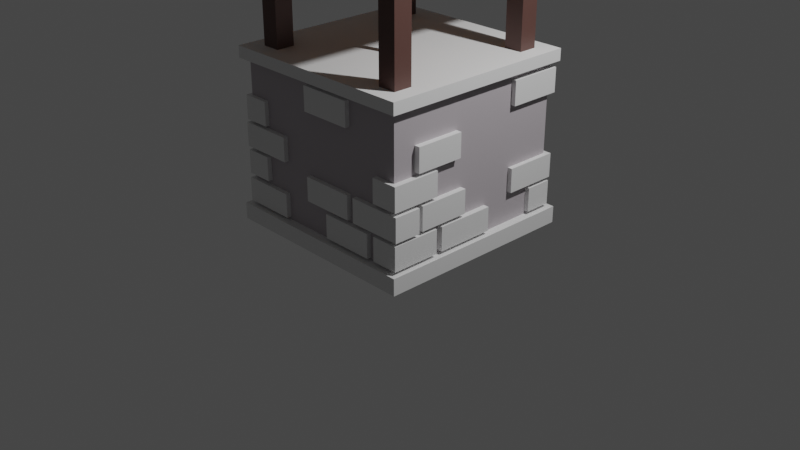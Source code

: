# Source: Well.blend  (saved by Blender 3.6.11; exported with 4.5.12 LTS)
import bpy
from mathutils import Matrix  # noqa: F401  (used for matrix-valued properties, if any)

bpy.ops.wm.read_factory_settings(use_empty=True)
scene = bpy.context.scene
scene.name = 'Scene'

# ---- collections
col_collection = bpy.data.collections.new('Collection'); scene.collection.children.link(col_collection)

# ---- materials (node trees are filled in below, after node groups)
mat_stone_006 = bpy.data.materials.new('Stone.006')
mat_stone_006.alpha_threshold = 0.0
mat_stone_006.use_transparent_shadow = False
mat_stone_006.roughness = 0.5
mat_stone_006.line_color = (0.0, 0.0, 0.0, 1.0)
mat_wood = bpy.data.materials.new('Wood')
mat_wood.alpha_threshold = 0.0
mat_wood.use_transparent_shadow = False
mat_wood.roughness = 0.5
mat_wood.line_color = (0.0, 0.0, 0.0, 1.0)
mat_wood_2 = bpy.data.materials.new('Wood 2')
mat_wood_2.alpha_threshold = 0.0
mat_wood_2.use_transparent_shadow = False
mat_wood_2.roughness = 0.5
mat_wood_2.line_color = (0.0, 0.0, 0.0, 1.0)
mat_rope = bpy.data.materials.new('Rope')
mat_rope.use_transparent_shadow = False
mat_rope_001 = bpy.data.materials.new('Rope.001')
mat_rope_001.use_transparent_shadow = False
mat_stone = bpy.data.materials.new('Stone')
mat_stone.use_transparent_shadow = False
mat_stone_001 = bpy.data.materials.new('Stone.001')
mat_stone_001.use_transparent_shadow = False
mat_stone_003 = bpy.data.materials.new('Stone.003')
mat_stone_003.use_transparent_shadow = False
mat_stone_004 = bpy.data.materials.new('Stone.004')
mat_stone_004.use_transparent_shadow = False
mat_stone_005 = bpy.data.materials.new('Stone.005')
mat_stone_005.use_transparent_shadow = False
mat_stone_007 = bpy.data.materials.new('Stone.007')
mat_stone_007.use_transparent_shadow = False
mat_stone_011 = bpy.data.materials.new('Stone.011')
mat_stone_011.use_transparent_shadow = False
mat_stone_012 = bpy.data.materials.new('Stone.012')
mat_stone_012.use_transparent_shadow = False
mat_stone_013 = bpy.data.materials.new('Stone.013')
mat_stone_013.use_transparent_shadow = False
mat_stone_014 = bpy.data.materials.new('Stone.014')
mat_stone_014.use_transparent_shadow = False
mat_stone_015 = bpy.data.materials.new('Stone.015')
mat_stone_015.use_transparent_shadow = False
mat_stone_016 = bpy.data.materials.new('Stone.016')
mat_stone_016.use_transparent_shadow = False
mat_stone_017 = bpy.data.materials.new('Stone.017')
mat_stone_017.use_transparent_shadow = False
mat_stone_018 = bpy.data.materials.new('Stone.018')
mat_stone_018.use_transparent_shadow = False
mat_stone_019 = bpy.data.materials.new('Stone.019')
mat_stone_019.use_transparent_shadow = False
mat_stone_020 = bpy.data.materials.new('Stone.020')
mat_stone_020.use_transparent_shadow = False
mat_stone_021 = bpy.data.materials.new('Stone.021')
mat_stone_021.use_transparent_shadow = False
mat_stone_023 = bpy.data.materials.new('Stone.023')
mat_stone_023.use_transparent_shadow = False
mat_stone_024 = bpy.data.materials.new('Stone.024')
mat_stone_024.use_transparent_shadow = False
mat_stone_025 = bpy.data.materials.new('Stone.025')
mat_stone_025.use_transparent_shadow = False
mat_stone_026 = bpy.data.materials.new('Stone.026')
mat_stone_026.use_transparent_shadow = False
mat_stone_027 = bpy.data.materials.new('Stone.027')
mat_stone_027.use_transparent_shadow = False
mat_stone_028 = bpy.data.materials.new('Stone.028')
mat_stone_028.use_transparent_shadow = False
mat_stone_029 = bpy.data.materials.new('Stone.029')
mat_stone_029.use_transparent_shadow = False
mat_stone_030 = bpy.data.materials.new('Stone.030')
mat_stone_030.use_transparent_shadow = False
mat_stone_031 = bpy.data.materials.new('Stone.031')
mat_stone_031.use_transparent_shadow = False
mat_stone_032 = bpy.data.materials.new('Stone.032')
mat_stone_032.use_transparent_shadow = False
mat_stone_033 = bpy.data.materials.new('Stone.033')
mat_stone_033.use_transparent_shadow = False
mat_stone_034 = bpy.data.materials.new('Stone.034')
mat_stone_034.use_transparent_shadow = False
mat_stone_035 = bpy.data.materials.new('Stone.035')
mat_stone_035.use_transparent_shadow = False
mat_wood_2_003 = bpy.data.materials.new('Wood 2.003')
mat_wood_2_003.alpha_threshold = 0.0
mat_wood_2_003.use_transparent_shadow = False
mat_wood_2_003.roughness = 0.5
mat_wood_2_003.line_color = (0.0, 0.0, 0.0, 1.0)
mat_wood_2_001 = bpy.data.materials.new('Wood 2.001')
mat_wood_2_001.alpha_threshold = 0.0
mat_wood_2_001.use_transparent_shadow = False
mat_wood_2_001.roughness = 0.5
mat_wood_2_001.line_color = (0.0, 0.0, 0.0, 1.0)
mat_wood_2_002 = bpy.data.materials.new('Wood 2.002')
mat_wood_2_002.alpha_threshold = 0.0
mat_wood_2_002.use_transparent_shadow = False
mat_wood_2_002.roughness = 0.5
mat_wood_2_002.line_color = (0.0, 0.0, 0.0, 1.0)

# ---- material node trees
mat_stone_006.use_nodes = True; mat_stone_006.node_tree.nodes.clear()
_N = mat_stone_006.node_tree.nodes; _L = mat_stone_006.node_tree.links
n0 = _N.new('ShaderNodeOutputMaterial'); n0.name = 'Material Output'; n0.location = (300, 300)
n1 = _N.new('ShaderNodeBsdfPrincipled'); n1.name = 'Principled BSDF'; n1.location = (10, 300)
n1.distribution = 'GGX'
n1.subsurface_method = 'RANDOM_WALK_SKIN'
n1.inputs[0].default_value = (0.4672, 0.4289, 0.4574, 1.0)
n1.inputs[3].default_value = 1.45
n1.inputs[27].default_value = (0.0, 0.0, 0.0, 1.0)
n1.inputs[28].default_value = 1.0
_L.new(n1.outputs[0], n0.inputs[0])
n0.is_active_output = True
mat_wood.use_nodes = True; mat_wood.node_tree.nodes.clear()
_N = mat_wood.node_tree.nodes; _L = mat_wood.node_tree.links
n0 = _N.new('ShaderNodeOutputMaterial'); n0.name = 'Material Output'; n0.location = (300, 300)
n1 = _N.new('ShaderNodeBsdfPrincipled'); n1.name = 'Principled BSDF'; n1.location = (10, 300)
n1.distribution = 'GGX'
n1.subsurface_method = 'RANDOM_WALK_SKIN'
n1.inputs[0].default_value = (0.1025, 0.04949, 0.04104, 1.0)
n1.inputs[3].default_value = 1.45
n1.inputs[27].default_value = (0.0, 0.0, 0.0, 1.0)
n1.inputs[28].default_value = 1.0
_L.new(n1.outputs[0], n0.inputs[0])
n0.is_active_output = True
mat_wood_2.use_nodes = True; mat_wood_2.node_tree.nodes.clear()
_N = mat_wood_2.node_tree.nodes; _L = mat_wood_2.node_tree.links
n0 = _N.new('ShaderNodeOutputMaterial'); n0.name = 'Material Output'; n0.location = (300, 300)
n1 = _N.new('ShaderNodeBsdfPrincipled'); n1.name = 'Principled BSDF'; n1.location = (10, 300)
n1.distribution = 'GGX'
n1.subsurface_method = 'RANDOM_WALK_SKIN'
n1.inputs[0].default_value = (0.2203, 0.04712, 0.02596, 1.0)
n1.inputs[2].default_value = 0.9074
n1.inputs[3].default_value = 1.45
n1.inputs[13].default_value = 0.4963
n1.inputs[27].default_value = (0.0, 0.0, 0.0, 1.0)
n1.inputs[28].default_value = 1.0
_L.new(n1.outputs[0], n0.inputs[0])
n0.is_active_output = True
mat_rope.use_nodes = True; mat_rope.node_tree.nodes.clear()
_N = mat_rope.node_tree.nodes; _L = mat_rope.node_tree.links
n0 = _N.new('ShaderNodeBsdfPrincipled'); n0.name = 'Principled BSDF'; n0.location = (10, 300)
n0.distribution = 'GGX'
n0.subsurface_method = 'RANDOM_WALK_SKIN'
n0.inputs[0].default_value = (0.3424, 0.1485, 0.054, 1.0)
n0.inputs[3].default_value = 1.45
n0.inputs[27].default_value = (0.0, 0.0, 0.0, 1.0)
n0.inputs[28].default_value = 1.0
n1 = _N.new('ShaderNodeOutputMaterial'); n1.name = 'Material Output'; n1.location = (300, 300)
_L.new(n0.outputs[0], n1.inputs[0])
n1.is_active_output = True
mat_rope_001.use_nodes = True; mat_rope_001.node_tree.nodes.clear()
_N = mat_rope_001.node_tree.nodes; _L = mat_rope_001.node_tree.links
n0 = _N.new('ShaderNodeBsdfPrincipled'); n0.name = 'Principled BSDF'; n0.location = (10, 300)
n0.distribution = 'GGX'
n0.subsurface_method = 'RANDOM_WALK_SKIN'
n0.inputs[0].default_value = (0.3424, 0.1485, 0.054, 1.0)
n0.inputs[3].default_value = 1.45
n0.inputs[27].default_value = (0.0, 0.0, 0.0, 1.0)
n0.inputs[28].default_value = 1.0
n1 = _N.new('ShaderNodeOutputMaterial'); n1.name = 'Material Output'; n1.location = (300, 300)
_L.new(n0.outputs[0], n1.inputs[0])
n1.is_active_output = True
mat_stone.use_nodes = True; mat_stone.node_tree.nodes.clear()
_N = mat_stone.node_tree.nodes; _L = mat_stone.node_tree.links
n0 = _N.new('ShaderNodeBsdfPrincipled'); n0.name = 'Principled BSDF'; n0.location = (10, 300)
n0.distribution = 'GGX'
n0.subsurface_method = 'RANDOM_WALK_SKIN'
n0.inputs[3].default_value = 1.45
n0.inputs[27].default_value = (0.0, 0.0, 0.0, 1.0)
n0.inputs[28].default_value = 1.0
n1 = _N.new('ShaderNodeOutputMaterial'); n1.name = 'Material Output'; n1.location = (300, 300)
_L.new(n0.outputs[0], n1.inputs[0])
n1.is_active_output = True
mat_stone_001.use_nodes = True; mat_stone_001.node_tree.nodes.clear()
_N = mat_stone_001.node_tree.nodes; _L = mat_stone_001.node_tree.links
n0 = _N.new('ShaderNodeBsdfPrincipled'); n0.name = 'Principled BSDF'; n0.location = (10, 300)
n0.distribution = 'GGX'
n0.subsurface_method = 'RANDOM_WALK_SKIN'
n0.inputs[3].default_value = 1.45
n0.inputs[27].default_value = (0.0, 0.0, 0.0, 1.0)
n0.inputs[28].default_value = 1.0
n1 = _N.new('ShaderNodeOutputMaterial'); n1.name = 'Material Output'; n1.location = (300, 300)
_L.new(n0.outputs[0], n1.inputs[0])
n1.is_active_output = True
mat_stone_003.use_nodes = True; mat_stone_003.node_tree.nodes.clear()
_N = mat_stone_003.node_tree.nodes; _L = mat_stone_003.node_tree.links
n0 = _N.new('ShaderNodeBsdfPrincipled'); n0.name = 'Principled BSDF'; n0.location = (10, 300)
n0.distribution = 'GGX'
n0.subsurface_method = 'RANDOM_WALK_SKIN'
n0.inputs[3].default_value = 1.45
n0.inputs[27].default_value = (0.0, 0.0, 0.0, 1.0)
n0.inputs[28].default_value = 1.0
n1 = _N.new('ShaderNodeOutputMaterial'); n1.name = 'Material Output'; n1.location = (300, 300)
_L.new(n0.outputs[0], n1.inputs[0])
n1.is_active_output = True
mat_stone_004.use_nodes = True; mat_stone_004.node_tree.nodes.clear()
_N = mat_stone_004.node_tree.nodes; _L = mat_stone_004.node_tree.links
n0 = _N.new('ShaderNodeBsdfPrincipled'); n0.name = 'Principled BSDF'; n0.location = (10, 300)
n0.distribution = 'GGX'
n0.subsurface_method = 'RANDOM_WALK_SKIN'
n0.inputs[3].default_value = 1.45
n0.inputs[27].default_value = (0.0, 0.0, 0.0, 1.0)
n0.inputs[28].default_value = 1.0
n1 = _N.new('ShaderNodeOutputMaterial'); n1.name = 'Material Output'; n1.location = (300, 300)
_L.new(n0.outputs[0], n1.inputs[0])
n1.is_active_output = True
mat_stone_005.use_nodes = True; mat_stone_005.node_tree.nodes.clear()
_N = mat_stone_005.node_tree.nodes; _L = mat_stone_005.node_tree.links
n0 = _N.new('ShaderNodeBsdfPrincipled'); n0.name = 'Principled BSDF'; n0.location = (10, 300)
n0.distribution = 'GGX'
n0.subsurface_method = 'RANDOM_WALK_SKIN'
n0.inputs[3].default_value = 1.45
n0.inputs[27].default_value = (0.0, 0.0, 0.0, 1.0)
n0.inputs[28].default_value = 1.0
n1 = _N.new('ShaderNodeOutputMaterial'); n1.name = 'Material Output'; n1.location = (300, 300)
_L.new(n0.outputs[0], n1.inputs[0])
n1.is_active_output = True
mat_stone_007.use_nodes = True; mat_stone_007.node_tree.nodes.clear()
_N = mat_stone_007.node_tree.nodes; _L = mat_stone_007.node_tree.links
n0 = _N.new('ShaderNodeBsdfPrincipled'); n0.name = 'Principled BSDF'; n0.location = (10, 300)
n0.distribution = 'GGX'
n0.subsurface_method = 'RANDOM_WALK_SKIN'
n0.inputs[3].default_value = 1.45
n0.inputs[27].default_value = (0.0, 0.0, 0.0, 1.0)
n0.inputs[28].default_value = 1.0
n1 = _N.new('ShaderNodeOutputMaterial'); n1.name = 'Material Output'; n1.location = (300, 300)
_L.new(n0.outputs[0], n1.inputs[0])
n1.is_active_output = True
mat_stone_011.use_nodes = True; mat_stone_011.node_tree.nodes.clear()
_N = mat_stone_011.node_tree.nodes; _L = mat_stone_011.node_tree.links
n0 = _N.new('ShaderNodeBsdfPrincipled'); n0.name = 'Principled BSDF'; n0.location = (10, 300)
n0.distribution = 'GGX'
n0.subsurface_method = 'RANDOM_WALK_SKIN'
n0.inputs[2].default_value = 0.7407
n0.inputs[3].default_value = 1.45
n0.inputs[27].default_value = (0.0, 0.0, 0.0, 1.0)
n0.inputs[28].default_value = 1.0
n1 = _N.new('ShaderNodeOutputMaterial'); n1.name = 'Material Output'; n1.location = (300, 300)
_L.new(n0.outputs[0], n1.inputs[0])
n1.is_active_output = True
mat_stone_012.use_nodes = True; mat_stone_012.node_tree.nodes.clear()
_N = mat_stone_012.node_tree.nodes; _L = mat_stone_012.node_tree.links
n0 = _N.new('ShaderNodeBsdfPrincipled'); n0.name = 'Principled BSDF'; n0.location = (10, 300)
n0.distribution = 'GGX'
n0.subsurface_method = 'RANDOM_WALK_SKIN'
n0.inputs[3].default_value = 1.45
n0.inputs[27].default_value = (0.0, 0.0, 0.0, 1.0)
n0.inputs[28].default_value = 1.0
n1 = _N.new('ShaderNodeOutputMaterial'); n1.name = 'Material Output'; n1.location = (300, 300)
_L.new(n0.outputs[0], n1.inputs[0])
n1.is_active_output = True
mat_stone_013.use_nodes = True; mat_stone_013.node_tree.nodes.clear()
_N = mat_stone_013.node_tree.nodes; _L = mat_stone_013.node_tree.links
n0 = _N.new('ShaderNodeBsdfPrincipled'); n0.name = 'Principled BSDF'; n0.location = (10, 300)
n0.distribution = 'GGX'
n0.subsurface_method = 'RANDOM_WALK_SKIN'
n0.inputs[3].default_value = 1.45
n0.inputs[27].default_value = (0.0, 0.0, 0.0, 1.0)
n0.inputs[28].default_value = 1.0
n1 = _N.new('ShaderNodeOutputMaterial'); n1.name = 'Material Output'; n1.location = (300, 300)
_L.new(n0.outputs[0], n1.inputs[0])
n1.is_active_output = True
mat_stone_014.use_nodes = True; mat_stone_014.node_tree.nodes.clear()
_N = mat_stone_014.node_tree.nodes; _L = mat_stone_014.node_tree.links
n0 = _N.new('ShaderNodeBsdfPrincipled'); n0.name = 'Principled BSDF'; n0.location = (10, 300)
n0.distribution = 'GGX'
n0.subsurface_method = 'RANDOM_WALK_SKIN'
n0.inputs[3].default_value = 1.45
n0.inputs[27].default_value = (0.0, 0.0, 0.0, 1.0)
n0.inputs[28].default_value = 1.0
n1 = _N.new('ShaderNodeOutputMaterial'); n1.name = 'Material Output'; n1.location = (300, 300)
_L.new(n0.outputs[0], n1.inputs[0])
n1.is_active_output = True
mat_stone_015.use_nodes = True; mat_stone_015.node_tree.nodes.clear()
_N = mat_stone_015.node_tree.nodes; _L = mat_stone_015.node_tree.links
n0 = _N.new('ShaderNodeBsdfPrincipled'); n0.name = 'Principled BSDF'; n0.location = (10, 300)
n0.distribution = 'GGX'
n0.subsurface_method = 'RANDOM_WALK_SKIN'
n0.inputs[3].default_value = 1.45
n0.inputs[27].default_value = (0.0, 0.0, 0.0, 1.0)
n0.inputs[28].default_value = 1.0
n1 = _N.new('ShaderNodeOutputMaterial'); n1.name = 'Material Output'; n1.location = (300, 300)
_L.new(n0.outputs[0], n1.inputs[0])
n1.is_active_output = True
mat_stone_016.use_nodes = True; mat_stone_016.node_tree.nodes.clear()
_N = mat_stone_016.node_tree.nodes; _L = mat_stone_016.node_tree.links
n0 = _N.new('ShaderNodeBsdfPrincipled'); n0.name = 'Principled BSDF'; n0.location = (10, 300)
n0.distribution = 'GGX'
n0.subsurface_method = 'RANDOM_WALK_SKIN'
n0.inputs[3].default_value = 1.45
n0.inputs[27].default_value = (0.0, 0.0, 0.0, 1.0)
n0.inputs[28].default_value = 1.0
n1 = _N.new('ShaderNodeOutputMaterial'); n1.name = 'Material Output'; n1.location = (300, 300)
_L.new(n0.outputs[0], n1.inputs[0])
n1.is_active_output = True
mat_stone_017.use_nodes = True; mat_stone_017.node_tree.nodes.clear()
_N = mat_stone_017.node_tree.nodes; _L = mat_stone_017.node_tree.links
n0 = _N.new('ShaderNodeBsdfPrincipled'); n0.name = 'Principled BSDF'; n0.location = (10, 300)
n0.distribution = 'GGX'
n0.subsurface_method = 'RANDOM_WALK_SKIN'
n0.inputs[3].default_value = 1.45
n0.inputs[27].default_value = (0.0, 0.0, 0.0, 1.0)
n0.inputs[28].default_value = 1.0
n1 = _N.new('ShaderNodeOutputMaterial'); n1.name = 'Material Output'; n1.location = (300, 300)
_L.new(n0.outputs[0], n1.inputs[0])
n1.is_active_output = True
mat_stone_018.use_nodes = True; mat_stone_018.node_tree.nodes.clear()
_N = mat_stone_018.node_tree.nodes; _L = mat_stone_018.node_tree.links
n0 = _N.new('ShaderNodeBsdfPrincipled'); n0.name = 'Principled BSDF'; n0.location = (10, 300)
n0.distribution = 'GGX'
n0.subsurface_method = 'RANDOM_WALK_SKIN'
n0.inputs[3].default_value = 1.45
n0.inputs[27].default_value = (0.0, 0.0, 0.0, 1.0)
n0.inputs[28].default_value = 1.0
n1 = _N.new('ShaderNodeOutputMaterial'); n1.name = 'Material Output'; n1.location = (300, 300)
_L.new(n0.outputs[0], n1.inputs[0])
n1.is_active_output = True
mat_stone_019.use_nodes = True; mat_stone_019.node_tree.nodes.clear()
_N = mat_stone_019.node_tree.nodes; _L = mat_stone_019.node_tree.links
n0 = _N.new('ShaderNodeBsdfPrincipled'); n0.name = 'Principled BSDF'; n0.location = (10, 300)
n0.distribution = 'GGX'
n0.subsurface_method = 'RANDOM_WALK_SKIN'
n0.inputs[3].default_value = 1.45
n0.inputs[27].default_value = (0.0, 0.0, 0.0, 1.0)
n0.inputs[28].default_value = 1.0
n1 = _N.new('ShaderNodeOutputMaterial'); n1.name = 'Material Output'; n1.location = (300, 300)
_L.new(n0.outputs[0], n1.inputs[0])
n1.is_active_output = True
mat_stone_020.use_nodes = True; mat_stone_020.node_tree.nodes.clear()
_N = mat_stone_020.node_tree.nodes; _L = mat_stone_020.node_tree.links
n0 = _N.new('ShaderNodeBsdfPrincipled'); n0.name = 'Principled BSDF'; n0.location = (10, 300)
n0.distribution = 'GGX'
n0.subsurface_method = 'RANDOM_WALK_SKIN'
n0.inputs[3].default_value = 1.45
n0.inputs[27].default_value = (0.0, 0.0, 0.0, 1.0)
n0.inputs[28].default_value = 1.0
n1 = _N.new('ShaderNodeOutputMaterial'); n1.name = 'Material Output'; n1.location = (300, 300)
_L.new(n0.outputs[0], n1.inputs[0])
n1.is_active_output = True
mat_stone_021.use_nodes = True; mat_stone_021.node_tree.nodes.clear()
_N = mat_stone_021.node_tree.nodes; _L = mat_stone_021.node_tree.links
n0 = _N.new('ShaderNodeBsdfPrincipled'); n0.name = 'Principled BSDF'; n0.location = (10, 300)
n0.distribution = 'GGX'
n0.subsurface_method = 'RANDOM_WALK_SKIN'
n0.inputs[3].default_value = 1.45
n0.inputs[27].default_value = (0.0, 0.0, 0.0, 1.0)
n0.inputs[28].default_value = 1.0
n1 = _N.new('ShaderNodeOutputMaterial'); n1.name = 'Material Output'; n1.location = (300, 300)
_L.new(n0.outputs[0], n1.inputs[0])
n1.is_active_output = True
mat_stone_023.use_nodes = True; mat_stone_023.node_tree.nodes.clear()
_N = mat_stone_023.node_tree.nodes; _L = mat_stone_023.node_tree.links
n0 = _N.new('ShaderNodeBsdfPrincipled'); n0.name = 'Principled BSDF'; n0.location = (10, 300)
n0.distribution = 'GGX'
n0.subsurface_method = 'RANDOM_WALK_SKIN'
n0.inputs[3].default_value = 1.45
n0.inputs[27].default_value = (0.0, 0.0, 0.0, 1.0)
n0.inputs[28].default_value = 1.0
n1 = _N.new('ShaderNodeOutputMaterial'); n1.name = 'Material Output'; n1.location = (300, 300)
_L.new(n0.outputs[0], n1.inputs[0])
n1.is_active_output = True
mat_stone_024.use_nodes = True; mat_stone_024.node_tree.nodes.clear()
_N = mat_stone_024.node_tree.nodes; _L = mat_stone_024.node_tree.links
n0 = _N.new('ShaderNodeBsdfPrincipled'); n0.name = 'Principled BSDF'; n0.location = (10, 300)
n0.distribution = 'GGX'
n0.subsurface_method = 'RANDOM_WALK_SKIN'
n0.inputs[3].default_value = 1.45
n0.inputs[27].default_value = (0.0, 0.0, 0.0, 1.0)
n0.inputs[28].default_value = 1.0
n1 = _N.new('ShaderNodeOutputMaterial'); n1.name = 'Material Output'; n1.location = (300, 300)
_L.new(n0.outputs[0], n1.inputs[0])
n1.is_active_output = True
mat_stone_025.use_nodes = True; mat_stone_025.node_tree.nodes.clear()
_N = mat_stone_025.node_tree.nodes; _L = mat_stone_025.node_tree.links
n0 = _N.new('ShaderNodeBsdfPrincipled'); n0.name = 'Principled BSDF'; n0.location = (10, 300)
n0.distribution = 'GGX'
n0.subsurface_method = 'RANDOM_WALK_SKIN'
n0.inputs[3].default_value = 1.45
n0.inputs[27].default_value = (0.0, 0.0, 0.0, 1.0)
n0.inputs[28].default_value = 1.0
n1 = _N.new('ShaderNodeOutputMaterial'); n1.name = 'Material Output'; n1.location = (300, 300)
_L.new(n0.outputs[0], n1.inputs[0])
n1.is_active_output = True
mat_stone_026.use_nodes = True; mat_stone_026.node_tree.nodes.clear()
_N = mat_stone_026.node_tree.nodes; _L = mat_stone_026.node_tree.links
n0 = _N.new('ShaderNodeBsdfPrincipled'); n0.name = 'Principled BSDF'; n0.location = (10, 300)
n0.distribution = 'GGX'
n0.subsurface_method = 'RANDOM_WALK_SKIN'
n0.inputs[3].default_value = 1.45
n0.inputs[27].default_value = (0.0, 0.0, 0.0, 1.0)
n0.inputs[28].default_value = 1.0
n1 = _N.new('ShaderNodeOutputMaterial'); n1.name = 'Material Output'; n1.location = (300, 300)
_L.new(n0.outputs[0], n1.inputs[0])
n1.is_active_output = True
mat_stone_027.use_nodes = True; mat_stone_027.node_tree.nodes.clear()
_N = mat_stone_027.node_tree.nodes; _L = mat_stone_027.node_tree.links
n0 = _N.new('ShaderNodeBsdfPrincipled'); n0.name = 'Principled BSDF'; n0.location = (10, 300)
n0.distribution = 'GGX'
n0.subsurface_method = 'RANDOM_WALK_SKIN'
n0.inputs[3].default_value = 1.45
n0.inputs[27].default_value = (0.0, 0.0, 0.0, 1.0)
n0.inputs[28].default_value = 1.0
n1 = _N.new('ShaderNodeOutputMaterial'); n1.name = 'Material Output'; n1.location = (300, 300)
_L.new(n0.outputs[0], n1.inputs[0])
n1.is_active_output = True
mat_stone_028.use_nodes = True; mat_stone_028.node_tree.nodes.clear()
_N = mat_stone_028.node_tree.nodes; _L = mat_stone_028.node_tree.links
n0 = _N.new('ShaderNodeBsdfPrincipled'); n0.name = 'Principled BSDF'; n0.location = (10, 300)
n0.distribution = 'GGX'
n0.subsurface_method = 'RANDOM_WALK_SKIN'
n0.inputs[3].default_value = 1.45
n0.inputs[27].default_value = (0.0, 0.0, 0.0, 1.0)
n0.inputs[28].default_value = 1.0
n1 = _N.new('ShaderNodeOutputMaterial'); n1.name = 'Material Output'; n1.location = (300, 300)
_L.new(n0.outputs[0], n1.inputs[0])
n1.is_active_output = True
mat_stone_029.use_nodes = True; mat_stone_029.node_tree.nodes.clear()
_N = mat_stone_029.node_tree.nodes; _L = mat_stone_029.node_tree.links
n0 = _N.new('ShaderNodeBsdfPrincipled'); n0.name = 'Principled BSDF'; n0.location = (10, 300)
n0.distribution = 'GGX'
n0.subsurface_method = 'RANDOM_WALK_SKIN'
n0.inputs[3].default_value = 1.45
n0.inputs[27].default_value = (0.0, 0.0, 0.0, 1.0)
n0.inputs[28].default_value = 1.0
n1 = _N.new('ShaderNodeOutputMaterial'); n1.name = 'Material Output'; n1.location = (300, 300)
_L.new(n0.outputs[0], n1.inputs[0])
n1.is_active_output = True
mat_stone_030.use_nodes = True; mat_stone_030.node_tree.nodes.clear()
_N = mat_stone_030.node_tree.nodes; _L = mat_stone_030.node_tree.links
n0 = _N.new('ShaderNodeBsdfPrincipled'); n0.name = 'Principled BSDF'; n0.location = (10, 300)
n0.distribution = 'GGX'
n0.subsurface_method = 'RANDOM_WALK_SKIN'
n0.inputs[3].default_value = 1.45
n0.inputs[27].default_value = (0.0, 0.0, 0.0, 1.0)
n0.inputs[28].default_value = 1.0
n1 = _N.new('ShaderNodeOutputMaterial'); n1.name = 'Material Output'; n1.location = (300, 300)
_L.new(n0.outputs[0], n1.inputs[0])
n1.is_active_output = True
mat_stone_031.use_nodes = True; mat_stone_031.node_tree.nodes.clear()
_N = mat_stone_031.node_tree.nodes; _L = mat_stone_031.node_tree.links
n0 = _N.new('ShaderNodeBsdfPrincipled'); n0.name = 'Principled BSDF'; n0.location = (10, 300)
n0.distribution = 'GGX'
n0.subsurface_method = 'RANDOM_WALK_SKIN'
n0.inputs[3].default_value = 1.45
n0.inputs[27].default_value = (0.0, 0.0, 0.0, 1.0)
n0.inputs[28].default_value = 1.0
n1 = _N.new('ShaderNodeOutputMaterial'); n1.name = 'Material Output'; n1.location = (300, 300)
_L.new(n0.outputs[0], n1.inputs[0])
n1.is_active_output = True
mat_stone_032.use_nodes = True; mat_stone_032.node_tree.nodes.clear()
_N = mat_stone_032.node_tree.nodes; _L = mat_stone_032.node_tree.links
n0 = _N.new('ShaderNodeBsdfPrincipled'); n0.name = 'Principled BSDF'; n0.location = (10, 300)
n0.distribution = 'GGX'
n0.subsurface_method = 'RANDOM_WALK_SKIN'
n0.inputs[3].default_value = 1.45
n0.inputs[27].default_value = (0.0, 0.0, 0.0, 1.0)
n0.inputs[28].default_value = 1.0
n1 = _N.new('ShaderNodeOutputMaterial'); n1.name = 'Material Output'; n1.location = (300, 300)
_L.new(n0.outputs[0], n1.inputs[0])
n1.is_active_output = True
mat_stone_033.use_nodes = True; mat_stone_033.node_tree.nodes.clear()
_N = mat_stone_033.node_tree.nodes; _L = mat_stone_033.node_tree.links
n0 = _N.new('ShaderNodeBsdfPrincipled'); n0.name = 'Principled BSDF'; n0.location = (10, 300)
n0.distribution = 'GGX'
n0.subsurface_method = 'RANDOM_WALK_SKIN'
n0.inputs[3].default_value = 1.45
n0.inputs[27].default_value = (0.0, 0.0, 0.0, 1.0)
n0.inputs[28].default_value = 1.0
n1 = _N.new('ShaderNodeOutputMaterial'); n1.name = 'Material Output'; n1.location = (300, 300)
_L.new(n0.outputs[0], n1.inputs[0])
n1.is_active_output = True
mat_stone_034.use_nodes = True; mat_stone_034.node_tree.nodes.clear()
_N = mat_stone_034.node_tree.nodes; _L = mat_stone_034.node_tree.links
n0 = _N.new('ShaderNodeBsdfPrincipled'); n0.name = 'Principled BSDF'; n0.location = (10, 300)
n0.distribution = 'GGX'
n0.subsurface_method = 'RANDOM_WALK_SKIN'
n0.inputs[3].default_value = 1.45
n0.inputs[27].default_value = (0.0, 0.0, 0.0, 1.0)
n0.inputs[28].default_value = 1.0
n1 = _N.new('ShaderNodeOutputMaterial'); n1.name = 'Material Output'; n1.location = (300, 300)
_L.new(n0.outputs[0], n1.inputs[0])
n1.is_active_output = True
mat_stone_035.use_nodes = True; mat_stone_035.node_tree.nodes.clear()
_N = mat_stone_035.node_tree.nodes; _L = mat_stone_035.node_tree.links
n0 = _N.new('ShaderNodeBsdfPrincipled'); n0.name = 'Principled BSDF'; n0.location = (10, 300)
n0.distribution = 'GGX'
n0.subsurface_method = 'RANDOM_WALK_SKIN'
n0.inputs[3].default_value = 1.45
n0.inputs[27].default_value = (0.0, 0.0, 0.0, 1.0)
n0.inputs[28].default_value = 1.0
n1 = _N.new('ShaderNodeOutputMaterial'); n1.name = 'Material Output'; n1.location = (300, 300)
_L.new(n0.outputs[0], n1.inputs[0])
n1.is_active_output = True
mat_wood_2_003.use_nodes = True; mat_wood_2_003.node_tree.nodes.clear()
_N = mat_wood_2_003.node_tree.nodes; _L = mat_wood_2_003.node_tree.links
n0 = _N.new('ShaderNodeOutputMaterial'); n0.name = 'Material Output'; n0.location = (300, 300)
n1 = _N.new('ShaderNodeBsdfPrincipled'); n1.name = 'Principled BSDF'; n1.location = (10, 300)
n1.distribution = 'GGX'
n1.subsurface_method = 'RANDOM_WALK_SKIN'
n1.inputs[0].default_value = (0.5277, 0.1886, 0.005079, 1.0)
n1.inputs[2].default_value = 1.0
n1.inputs[3].default_value = 1.45
n1.inputs[13].default_value = 0.2
n1.inputs[27].default_value = (0.0, 0.0, 0.0, 1.0)
n1.inputs[28].default_value = 1.0
_L.new(n1.outputs[0], n0.inputs[0])
n0.is_active_output = True
mat_wood_2_001.use_nodes = True; mat_wood_2_001.node_tree.nodes.clear()
_N = mat_wood_2_001.node_tree.nodes; _L = mat_wood_2_001.node_tree.links
n0 = _N.new('ShaderNodeOutputMaterial'); n0.name = 'Material Output'; n0.location = (300, 300)
n1 = _N.new('ShaderNodeBsdfPrincipled'); n1.name = 'Principled BSDF'; n1.location = (10, 300)
n1.distribution = 'GGX'
n1.subsurface_method = 'RANDOM_WALK_SKIN'
n1.inputs[0].default_value = (0.5277, 0.1886, 0.005079, 1.0)
n1.inputs[3].default_value = 1.45
n1.inputs[27].default_value = (0.0, 0.0, 0.0, 1.0)
n1.inputs[28].default_value = 1.0
_L.new(n1.outputs[0], n0.inputs[0])
n0.is_active_output = True
mat_wood_2_002.use_nodes = True; mat_wood_2_002.node_tree.nodes.clear()
_N = mat_wood_2_002.node_tree.nodes; _L = mat_wood_2_002.node_tree.links
n0 = _N.new('ShaderNodeOutputMaterial'); n0.name = 'Material Output'; n0.location = (300, 300)
n1 = _N.new('ShaderNodeBsdfPrincipled'); n1.name = 'Principled BSDF'; n1.location = (10, 300)
n1.distribution = 'GGX'
n1.subsurface_method = 'RANDOM_WALK_SKIN'
n1.inputs[0].default_value = (0.5277, 0.1886, 0.005079, 1.0)
n1.inputs[3].default_value = 1.45
n1.inputs[27].default_value = (0.0, 0.0, 0.0, 1.0)
n1.inputs[28].default_value = 1.0
_L.new(n1.outputs[0], n0.inputs[0])
n0.is_active_output = True

# ---- world
world_world = bpy.data.worlds.new('World'); scene.world = world_world
world_world.use_nodes = True; world_world.node_tree.nodes.clear()
_N = world_world.node_tree.nodes; _L = world_world.node_tree.links
n0 = _N.new('ShaderNodeOutputWorld'); n0.name = 'World Output'; n0.location = (300, 300)
n1 = _N.new('ShaderNodeBackground'); n1.name = 'Background'; n1.location = (10, 300)
n1.inputs[0].default_value = (0.05088, 0.05088, 0.05088, 1.0)
_L.new(n1.outputs[0], n0.inputs[0])
n0.is_active_output = True
world_world.color = (0.05088, 0.05088, 0.05088)
world_world.use_sun_shadow = False
world_world.sun_shadow_jitter_overblur = 0.0

# ---- cameras
cam_camera = bpy.data.cameras.new('Camera')
cam_camera.clip_end = 100.0
cam_camera.ortho_scale = 7.314

# ---- lights
light_light = bpy.data.lights.new('Light', 'POINT')
light_light.transmission_factor = 0.0
light_light.energy = 1000.0
light_light.shadow_soft_size = 0.1
light_light.use_absolute_resolution = True

# ---- meshes
me_cube = bpy.data.meshes.new('Cube')
me_cube.from_pydata([(1.0, 1.0, 1.0), (1.0, 1.0, -1.0), (1.0, -1.0, 1.0), (1.0, -1.0, -1.0), (-1.0, 1.0, 1.0), (-1.0, 1.0, -1.0), (-1.0, -1.0, 1.0), (-1.0, -1.0, -1.0)], [], [(0, 4, 6, 2), (3, 2, 6, 7), (7, 6, 4, 5), (5, 1, 3, 7), (1, 0, 2, 3), (5, 4, 0, 1)])
_uv = me_cube.uv_layers.new(name='UVMap')
_uv.uv.foreach_set('vector', [0.625, 0.5, 0.875, 0.5, 0.875, 0.75, 0.625, 0.75, 0.375, 0.75, 0.625, 0.75, 0.625, 1.0, 0.375, 1.0, 0.375, 0.0, 0.625, 0.0, 0.625, 0.25, 0.375, 0.25, 0.125, 0.5, 0.375, 0.5, 0.375, 0.75, 0.125, 0.75, 0.375, 0.5, 0.625, 0.5, 0.625, 0.75, 0.375, 0.75, 0.375, 0.25, 0.625, 0.25, 0.625, 0.5, 0.375, 0.5])
me_cube.materials.append(mat_stone_006)
me_cube.use_mirror_vertex_groups = False
me_cube.update()
me_cube_001 = bpy.data.meshes.new('Cube.001')
me_cube_001.from_pydata([(1.0, 1.0, 1.0), (1.0, 1.0, -1.0), (1.0, -1.0, 1.0), (1.0, -1.0, -1.0), (-1.0, 1.0, 1.0), (-1.0, 1.0, -1.0), (-1.0, -1.0, 1.0), (-1.0, -1.0, -1.0)], [], [(0, 4, 6, 2), (3, 2, 6, 7), (7, 6, 4, 5), (5, 1, 3, 7), (1, 0, 2, 3), (5, 4, 0, 1)])
_uv = me_cube_001.uv_layers.new(name='UVMap')
_uv.uv.foreach_set('vector', [0.625, 0.5, 0.875, 0.5, 0.875, 0.75, 0.625, 0.75, 0.375, 0.75, 0.625, 0.75, 0.625, 1.0, 0.375, 1.0, 0.375, 0.0, 0.625, 0.0, 0.625, 0.25, 0.375, 0.25, 0.125, 0.5, 0.375, 0.5, 0.375, 0.75, 0.125, 0.75, 0.375, 0.5, 0.625, 0.5, 0.625, 0.75, 0.375, 0.75, 0.375, 0.25, 0.625, 0.25, 0.625, 0.5, 0.375, 0.5])
me_cube_001.materials.append(mat_wood)
me_cube_001.use_mirror_vertex_groups = False
me_cube_001.update()
me_cube_002 = bpy.data.meshes.new('Cube.002')
me_cube_002.from_pydata([(1.0, 1.0, 1.0), (1.0, 1.0, -1.0), (1.0, -1.0, 1.0), (1.0, -1.0, -1.0), (-1.0, 1.0, 1.0), (-1.0, 1.0, -1.0), (-1.0, -1.0, 1.0), (-1.0, -1.0, -1.0)], [], [(0, 4, 6, 2), (3, 2, 6, 7), (7, 6, 4, 5), (5, 1, 3, 7), (1, 0, 2, 3), (5, 4, 0, 1)])
_uv = me_cube_002.uv_layers.new(name='UVMap')
_uv.uv.foreach_set('vector', [0.625, 0.5, 0.875, 0.5, 0.875, 0.75, 0.625, 0.75, 0.375, 0.75, 0.625, 0.75, 0.625, 1.0, 0.375, 1.0, 0.375, 0.0, 0.625, 0.0, 0.625, 0.25, 0.375, 0.25, 0.125, 0.5, 0.375, 0.5, 0.375, 0.75, 0.125, 0.75, 0.375, 0.5, 0.625, 0.5, 0.625, 0.75, 0.375, 0.75, 0.375, 0.25, 0.625, 0.25, 0.625, 0.5, 0.375, 0.5])
me_cube_002.materials.append(mat_wood)
me_cube_002.use_mirror_vertex_groups = False
me_cube_002.update()
me_cube_003 = bpy.data.meshes.new('Cube.003')
me_cube_003.from_pydata([(1.0, 1.0, 1.0), (1.0, 1.0, -1.0), (1.0, -1.0, 1.0), (1.0, -1.0, -1.0), (-1.0, 1.0, 1.0), (-1.0, 1.0, -1.0), (-1.0, -1.0, 1.0), (-1.0, -1.0, -1.0)], [], [(0, 4, 6, 2), (3, 2, 6, 7), (7, 6, 4, 5), (5, 1, 3, 7), (1, 0, 2, 3), (5, 4, 0, 1)])
_uv = me_cube_003.uv_layers.new(name='UVMap')
_uv.uv.foreach_set('vector', [0.625, 0.5, 0.875, 0.5, 0.875, 0.75, 0.625, 0.75, 0.375, 0.75, 0.625, 0.75, 0.625, 1.0, 0.375, 1.0, 0.375, 0.0, 0.625, 0.0, 0.625, 0.25, 0.375, 0.25, 0.125, 0.5, 0.375, 0.5, 0.375, 0.75, 0.125, 0.75, 0.375, 0.5, 0.625, 0.5, 0.625, 0.75, 0.375, 0.75, 0.375, 0.25, 0.625, 0.25, 0.625, 0.5, 0.375, 0.5])
me_cube_003.materials.append(mat_wood)
me_cube_003.use_mirror_vertex_groups = False
me_cube_003.update()
me_cube_004 = bpy.data.meshes.new('Cube.004')
me_cube_004.from_pydata([(1.0, 1.0, 1.0), (1.0, 1.0, -1.0), (1.0, -1.0, 1.0), (1.0, -1.0, -1.0), (-1.0, 1.0, 1.0), (-1.0, 1.0, -1.0), (-1.0, -1.0, 1.0), (-1.0, -1.0, -1.0)], [], [(0, 4, 6, 2), (3, 2, 6, 7), (7, 6, 4, 5), (5, 1, 3, 7), (1, 0, 2, 3), (5, 4, 0, 1)])
_uv = me_cube_004.uv_layers.new(name='UVMap')
_uv.uv.foreach_set('vector', [0.625, 0.5, 0.875, 0.5, 0.875, 0.75, 0.625, 0.75, 0.375, 0.75, 0.625, 0.75, 0.625, 1.0, 0.375, 1.0, 0.375, 0.0, 0.625, 0.0, 0.625, 0.25, 0.375, 0.25, 0.125, 0.5, 0.375, 0.5, 0.375, 0.75, 0.125, 0.75, 0.375, 0.5, 0.625, 0.5, 0.625, 0.75, 0.375, 0.75, 0.375, 0.25, 0.625, 0.25, 0.625, 0.5, 0.375, 0.5])
me_cube_004.materials.append(mat_wood)
me_cube_004.use_mirror_vertex_groups = False
me_cube_004.update()
me_cube_007 = bpy.data.meshes.new('Cube.007')
me_cube_007.from_pydata([(1.0, 1.0, 1.0), (1.0, 1.0, -1.0), (1.0, -1.0, 1.0), (1.0, -1.0, -1.0), (-1.0, 1.0, 1.0), (-1.0, 1.0, -1.0), (-1.0, -1.0, 1.0), (-1.0, -1.0, -1.0)], [], [(0, 4, 6, 2), (3, 2, 6, 7), (7, 6, 4, 5), (5, 1, 3, 7), (1, 0, 2, 3), (5, 4, 0, 1)])
_uv = me_cube_007.uv_layers.new(name='UVMap')
_uv.uv.foreach_set('vector', [0.625, 0.5, 0.875, 0.5, 0.875, 0.75, 0.625, 0.75, 0.375, 0.75, 0.625, 0.75, 0.625, 1.0, 0.375, 1.0, 0.375, 0.0, 0.625, 0.0, 0.625, 0.25, 0.375, 0.25, 0.125, 0.5, 0.375, 0.5, 0.375, 0.75, 0.125, 0.75, 0.375, 0.5, 0.625, 0.5, 0.625, 0.75, 0.375, 0.75, 0.375, 0.25, 0.625, 0.25, 0.625, 0.5, 0.375, 0.5])
me_cube_007.materials.append(mat_wood)
me_cube_007.use_mirror_vertex_groups = False
me_cube_007.update()
me_cube_008 = bpy.data.meshes.new('Cube.008')
me_cube_008.from_pydata([(1.0, 1.0, 1.0), (1.0, 1.0, -1.0), (1.0, -1.0, 1.0), (1.0, -1.0, -1.0), (-1.0, 1.0, 1.0), (-1.0, 1.0, -1.0), (-1.0, -1.0, 1.0), (-1.0, -1.0, -1.0)], [], [(0, 4, 6, 2), (3, 2, 6, 7), (7, 6, 4, 5), (5, 1, 3, 7), (1, 0, 2, 3), (5, 4, 0, 1)])
_uv = me_cube_008.uv_layers.new(name='UVMap')
_uv.uv.foreach_set('vector', [0.625, 0.5, 0.875, 0.5, 0.875, 0.75, 0.625, 0.75, 0.375, 0.75, 0.625, 0.75, 0.625, 1.0, 0.375, 1.0, 0.375, 0.0, 0.625, 0.0, 0.625, 0.25, 0.375, 0.25, 0.125, 0.5, 0.375, 0.5, 0.375, 0.75, 0.125, 0.75, 0.375, 0.5, 0.625, 0.5, 0.625, 0.75, 0.375, 0.75, 0.375, 0.25, 0.625, 0.25, 0.625, 0.5, 0.375, 0.5])
me_cube_008.materials.append(mat_wood)
me_cube_008.use_mirror_vertex_groups = False
me_cube_008.update()
me_cube_009 = bpy.data.meshes.new('Cube.009')
me_cube_009.from_pydata([(1.0, 1.0, 1.0), (1.0, 1.0, -1.0), (1.0, -1.0, 1.0), (1.0, -1.0, -1.0), (-1.0, 1.0, 1.0), (-1.0, 1.0, -1.0), (-1.0, -1.0, 1.0), (-1.0, -1.0, -1.0)], [], [(0, 4, 6, 2), (3, 2, 6, 7), (7, 6, 4, 5), (5, 1, 3, 7), (1, 0, 2, 3), (5, 4, 0, 1)])
_uv = me_cube_009.uv_layers.new(name='UVMap')
_uv.uv.foreach_set('vector', [0.625, 0.5, 0.875, 0.5, 0.875, 0.75, 0.625, 0.75, 0.375, 0.75, 0.625, 0.75, 0.625, 1.0, 0.375, 1.0, 0.375, 0.0, 0.625, 0.0, 0.625, 0.25, 0.375, 0.25, 0.125, 0.5, 0.375, 0.5, 0.375, 0.75, 0.125, 0.75, 0.375, 0.5, 0.625, 0.5, 0.625, 0.75, 0.375, 0.75, 0.375, 0.25, 0.625, 0.25, 0.625, 0.5, 0.375, 0.5])
me_cube_009.materials.append(mat_wood)
me_cube_009.use_mirror_vertex_groups = False
me_cube_009.update()
me_cube_010 = bpy.data.meshes.new('Cube.010')
me_cube_010.from_pydata([(1.0, 1.0, 1.0), (1.0, 1.0, -1.0), (1.0, -1.0, 1.0), (1.0, -1.0, -1.0), (-1.0, 1.0, 1.0), (-1.0, 1.0, -1.0), (-1.0, -1.0, 1.0), (-1.0, -1.0, -1.0), (1.358, 1.358, -2.807), (1.358, 1.358, -4.807), (1.358, -1.358, -2.807), (1.358, -1.358, -4.807), (-1.358, 1.358, -2.807), (-1.358, 1.358, -4.807), (-1.358, -1.358, -2.807), (-1.358, -1.358, -4.807), (1.111, 1.111, -0.9053), (1.111, 1.111, -2.905), (1.111, -1.111, -0.9053), (1.111, -1.111, -2.905), (-1.111, 1.111, -0.9053), (-1.111, 1.111, -2.905), (-1.111, -1.111, -0.9053), (-1.111, -1.111, -2.905)], [], [(0, 4, 6, 2), (3, 2, 6, 7), (7, 6, 4, 5), (5, 1, 3, 7), (1, 0, 2, 3), (5, 4, 0, 1), (8, 12, 14, 10), (11, 10, 14, 15), (15, 14, 12, 13), (13, 9, 11, 15), (9, 8, 10, 11), (13, 12, 8, 9), (16, 20, 22, 18), (19, 18, 22, 23), (23, 22, 20, 21), (21, 17, 19, 23), (17, 16, 18, 19), (21, 20, 16, 17)])
_uv = me_cube_010.uv_layers.new(name='UVMap')
_uv.uv.foreach_set('vector', [0.625, 0.5, 0.875, 0.5, 0.875, 0.75, 0.625, 0.75, 0.375, 0.75, 0.625, 0.75, 0.625, 1.0, 0.375, 1.0, 0.375, 0.0, 0.625, 0.0, 0.625, 0.25, 0.375, 0.25, 0.125, 0.5, 0.375, 0.5, 0.375, 0.75, 0.125, 0.75, 0.375, 0.5, 0.625, 0.5, 0.625, 0.75, 0.375, 0.75, 0.375, 0.25, 0.625, 0.25, 0.625, 0.5, 0.375, 0.5, 0.625, 0.5, 0.875, 0.5, 0.875, 0.75, 0.625, 0.75, 0.375, 0.75, 0.625, 0.75, 0.625, 1.0, 0.375, 1.0, 0.375, 0.0, 0.625, 0.0, 0.625, 0.25, 0.375, 0.25, 0.125, 0.5, 0.375, 0.5, 0.375, 0.75, 0.125, 0.75, 0.375, 0.5, 0.625, 0.5, 0.625, 0.75, 0.375, 0.75, 0.375, 0.25, 0.625, 0.25, 0.625, 0.5, 0.375, 0.5, 0.625, 0.5, 0.875, 0.5, 0.875, 0.75, 0.625, 0.75, 0.375, 0.75, 0.625, 0.75, 0.625, 1.0, 0.375, 1.0, 0.375, 0.0, 0.625, 0.0, 0.625, 0.25, 0.375, 0.25, 0.125, 0.5, 0.375, 0.5, 0.375, 0.75, 0.125, 0.75, 0.375, 0.5, 0.625, 0.5, 0.625, 0.75, 0.375, 0.75, 0.375, 0.25, 0.625, 0.25, 0.625, 0.5, 0.375, 0.5])
me_cube_010.materials.append(mat_wood_2)
me_cube_010.use_mirror_vertex_groups = False
me_cube_010.update()
me_cube_012 = bpy.data.meshes.new('Cube.012')
me_cube_012.from_pydata([(1.0, 1.0, 1.0), (1.0, 1.0, -1.0), (1.0, -1.0, 1.0), (1.0, -1.0, -1.0), (-1.0, 1.0, 1.0), (-1.0, 1.0, -1.0), (-1.0, -1.0, 1.0), (-1.0, -1.0, -1.0)], [], [(0, 4, 6, 2), (3, 2, 6, 7), (7, 6, 4, 5), (5, 1, 3, 7), (1, 0, 2, 3), (5, 4, 0, 1)])
_uv = me_cube_012.uv_layers.new(name='UVMap')
_uv.uv.foreach_set('vector', [0.625, 0.5, 0.875, 0.5, 0.875, 0.75, 0.625, 0.75, 0.375, 0.75, 0.625, 0.75, 0.625, 1.0, 0.375, 1.0, 0.375, 0.0, 0.625, 0.0, 0.625, 0.25, 0.375, 0.25, 0.125, 0.5, 0.375, 0.5, 0.375, 0.75, 0.125, 0.75, 0.375, 0.5, 0.625, 0.5, 0.625, 0.75, 0.375, 0.75, 0.375, 0.25, 0.625, 0.25, 0.625, 0.5, 0.375, 0.5])
me_cube_012.materials.append(mat_rope)
me_cube_012.use_mirror_vertex_groups = False
me_cube_012.update()
me_cube_013 = bpy.data.meshes.new('Cube.013')
me_cube_013.from_pydata([(1.0, 1.0, 1.0), (1.0, 1.0, -1.0), (1.0, -1.0, 1.0), (1.0, -1.0, -1.0), (-1.0, 1.0, 1.0), (-1.0, 1.0, -1.0), (-1.0, -1.0, 1.0), (-1.0, -1.0, -1.0)], [], [(0, 4, 6, 2), (3, 2, 6, 7), (7, 6, 4, 5), (5, 1, 3, 7), (1, 0, 2, 3), (5, 4, 0, 1)])
_uv = me_cube_013.uv_layers.new(name='UVMap')
_uv.uv.foreach_set('vector', [0.625, 0.5, 0.875, 0.5, 0.875, 0.75, 0.625, 0.75, 0.375, 0.75, 0.625, 0.75, 0.625, 1.0, 0.375, 1.0, 0.375, 0.0, 0.625, 0.0, 0.625, 0.25, 0.375, 0.25, 0.125, 0.5, 0.375, 0.5, 0.375, 0.75, 0.125, 0.75, 0.375, 0.5, 0.625, 0.5, 0.625, 0.75, 0.375, 0.75, 0.375, 0.25, 0.625, 0.25, 0.625, 0.5, 0.375, 0.5])
me_cube_013.materials.append(mat_rope_001)
me_cube_013.use_mirror_vertex_groups = False
me_cube_013.update()
me_cube_014 = bpy.data.meshes.new('Cube.014')
me_cube_014.from_pydata([(1.0, 1.0, 1.0), (1.0, 1.0, -1.0), (1.0, -1.0, 1.0), (1.0, -1.0, -1.0), (-1.0, 1.0, 1.0), (-1.0, 1.0, -1.0), (-1.0, -1.0, 1.0), (-1.0, -1.0, -1.0)], [], [(0, 4, 6, 2), (3, 2, 6, 7), (7, 6, 4, 5), (5, 1, 3, 7), (1, 0, 2, 3), (5, 4, 0, 1)])
_uv = me_cube_014.uv_layers.new(name='UVMap')
_uv.uv.foreach_set('vector', [0.625, 0.5, 0.875, 0.5, 0.875, 0.75, 0.625, 0.75, 0.375, 0.75, 0.625, 0.75, 0.625, 1.0, 0.375, 1.0, 0.375, 0.0, 0.625, 0.0, 0.625, 0.25, 0.375, 0.25, 0.125, 0.5, 0.375, 0.5, 0.375, 0.75, 0.125, 0.75, 0.375, 0.5, 0.625, 0.5, 0.625, 0.75, 0.375, 0.75, 0.375, 0.25, 0.625, 0.25, 0.625, 0.5, 0.375, 0.5])
me_cube_014.materials.append(mat_stone)
me_cube_014.use_mirror_vertex_groups = False
me_cube_014.update()
me_cube_015 = bpy.data.meshes.new('Cube.015')
me_cube_015.from_pydata([(1.0, 1.0, 1.0), (1.0, 1.0, -1.0), (1.0, -1.0, 1.0), (1.0, -1.0, -1.0), (-1.0, 1.0, 1.0), (-1.0, 1.0, -1.0), (-1.0, -1.0, 1.0), (-1.0, -1.0, -1.0)], [], [(0, 4, 6, 2), (3, 2, 6, 7), (7, 6, 4, 5), (5, 1, 3, 7), (1, 0, 2, 3), (5, 4, 0, 1)])
_uv = me_cube_015.uv_layers.new(name='UVMap')
_uv.uv.foreach_set('vector', [0.625, 0.5, 0.875, 0.5, 0.875, 0.75, 0.625, 0.75, 0.375, 0.75, 0.625, 0.75, 0.625, 1.0, 0.375, 1.0, 0.375, 0.0, 0.625, 0.0, 0.625, 0.25, 0.375, 0.25, 0.125, 0.5, 0.375, 0.5, 0.375, 0.75, 0.125, 0.75, 0.375, 0.5, 0.625, 0.5, 0.625, 0.75, 0.375, 0.75, 0.375, 0.25, 0.625, 0.25, 0.625, 0.5, 0.375, 0.5])
me_cube_015.materials.append(mat_stone_001)
me_cube_015.use_mirror_vertex_groups = False
me_cube_015.update()
me_cube_017 = bpy.data.meshes.new('Cube.017')
me_cube_017.from_pydata([(1.0, 1.0, 1.0), (1.0, 1.0, -1.0), (1.0, -1.0, 1.0), (1.0, -1.0, -1.0), (-1.0, 1.0, 1.0), (-1.0, 1.0, -1.0), (-1.0, -1.0, 1.0), (-1.0, -1.0, -1.0)], [], [(0, 4, 6, 2), (3, 2, 6, 7), (7, 6, 4, 5), (5, 1, 3, 7), (1, 0, 2, 3), (5, 4, 0, 1)])
_uv = me_cube_017.uv_layers.new(name='UVMap')
_uv.uv.foreach_set('vector', [0.625, 0.5, 0.875, 0.5, 0.875, 0.75, 0.625, 0.75, 0.375, 0.75, 0.625, 0.75, 0.625, 1.0, 0.375, 1.0, 0.375, 0.0, 0.625, 0.0, 0.625, 0.25, 0.375, 0.25, 0.125, 0.5, 0.375, 0.5, 0.375, 0.75, 0.125, 0.75, 0.375, 0.5, 0.625, 0.5, 0.625, 0.75, 0.375, 0.75, 0.375, 0.25, 0.625, 0.25, 0.625, 0.5, 0.375, 0.5])
me_cube_017.materials.append(mat_stone_003)
me_cube_017.use_mirror_vertex_groups = False
me_cube_017.update()
me_cube_018 = bpy.data.meshes.new('Cube.018')
me_cube_018.from_pydata([(1.0, 1.0, 1.0), (1.0, 1.0, -1.0), (1.0, -1.0, 1.0), (1.0, -1.0, -1.0), (-1.0, 1.0, 1.0), (-1.0, 1.0, -1.0), (-1.0, -1.0, 1.0), (-1.0, -1.0, -1.0)], [], [(0, 4, 6, 2), (3, 2, 6, 7), (7, 6, 4, 5), (5, 1, 3, 7), (1, 0, 2, 3), (5, 4, 0, 1)])
_uv = me_cube_018.uv_layers.new(name='UVMap')
_uv.uv.foreach_set('vector', [0.625, 0.5, 0.875, 0.5, 0.875, 0.75, 0.625, 0.75, 0.375, 0.75, 0.625, 0.75, 0.625, 1.0, 0.375, 1.0, 0.375, 0.0, 0.625, 0.0, 0.625, 0.25, 0.375, 0.25, 0.125, 0.5, 0.375, 0.5, 0.375, 0.75, 0.125, 0.75, 0.375, 0.5, 0.625, 0.5, 0.625, 0.75, 0.375, 0.75, 0.375, 0.25, 0.625, 0.25, 0.625, 0.5, 0.375, 0.5])
me_cube_018.materials.append(mat_stone_004)
me_cube_018.use_mirror_vertex_groups = False
me_cube_018.update()
me_cube_019 = bpy.data.meshes.new('Cube.019')
me_cube_019.from_pydata([(1.0, 1.0, 1.0), (1.0, 1.0, -1.0), (1.0, -1.0, 1.0), (1.0, -1.0, -1.0), (-1.0, 1.0, 1.0), (-1.0, 1.0, -1.0), (-1.0, -1.0, 1.0), (-1.0, -1.0, -1.0)], [], [(0, 4, 6, 2), (3, 2, 6, 7), (7, 6, 4, 5), (5, 1, 3, 7), (1, 0, 2, 3), (5, 4, 0, 1)])
_uv = me_cube_019.uv_layers.new(name='UVMap')
_uv.uv.foreach_set('vector', [0.625, 0.5, 0.875, 0.5, 0.875, 0.75, 0.625, 0.75, 0.375, 0.75, 0.625, 0.75, 0.625, 1.0, 0.375, 1.0, 0.375, 0.0, 0.625, 0.0, 0.625, 0.25, 0.375, 0.25, 0.125, 0.5, 0.375, 0.5, 0.375, 0.75, 0.125, 0.75, 0.375, 0.5, 0.625, 0.5, 0.625, 0.75, 0.375, 0.75, 0.375, 0.25, 0.625, 0.25, 0.625, 0.5, 0.375, 0.5])
me_cube_019.materials.append(mat_stone_005)
me_cube_019.use_mirror_vertex_groups = False
me_cube_019.update()
me_cube_020 = bpy.data.meshes.new('Cube.020')
me_cube_020.from_pydata([(1.0, 1.0, 1.0), (1.0, 1.0, -1.0), (1.0, -1.0, 1.0), (1.0, -1.0, -1.0), (-1.0, 1.0, 1.0), (-1.0, 1.0, -1.0), (-1.0, -1.0, 1.0), (-1.0, -1.0, -1.0)], [], [(0, 4, 6, 2), (3, 2, 6, 7), (7, 6, 4, 5), (5, 1, 3, 7), (1, 0, 2, 3), (5, 4, 0, 1)])
_uv = me_cube_020.uv_layers.new(name='UVMap')
_uv.uv.foreach_set('vector', [0.625, 0.5, 0.875, 0.5, 0.875, 0.75, 0.625, 0.75, 0.375, 0.75, 0.625, 0.75, 0.625, 1.0, 0.375, 1.0, 0.375, 0.0, 0.625, 0.0, 0.625, 0.25, 0.375, 0.25, 0.125, 0.5, 0.375, 0.5, 0.375, 0.75, 0.125, 0.75, 0.375, 0.5, 0.625, 0.5, 0.625, 0.75, 0.375, 0.75, 0.375, 0.25, 0.625, 0.25, 0.625, 0.5, 0.375, 0.5])
me_cube_020.materials.append(mat_stone)
me_cube_020.use_mirror_vertex_groups = False
me_cube_020.update()
me_cube_021 = bpy.data.meshes.new('Cube.021')
me_cube_021.from_pydata([(1.0, 1.0, 1.0), (1.0, 1.0, -1.0), (1.0, -1.0, 1.0), (1.0, -1.0, -1.0), (-1.0, 1.0, 1.0), (-1.0, 1.0, -1.0), (-1.0, -1.0, 1.0), (-1.0, -1.0, -1.0)], [], [(0, 4, 6, 2), (3, 2, 6, 7), (7, 6, 4, 5), (5, 1, 3, 7), (1, 0, 2, 3), (5, 4, 0, 1)])
_uv = me_cube_021.uv_layers.new(name='UVMap')
_uv.uv.foreach_set('vector', [0.625, 0.5, 0.875, 0.5, 0.875, 0.75, 0.625, 0.75, 0.375, 0.75, 0.625, 0.75, 0.625, 1.0, 0.375, 1.0, 0.375, 0.0, 0.625, 0.0, 0.625, 0.25, 0.375, 0.25, 0.125, 0.5, 0.375, 0.5, 0.375, 0.75, 0.125, 0.75, 0.375, 0.5, 0.625, 0.5, 0.625, 0.75, 0.375, 0.75, 0.375, 0.25, 0.625, 0.25, 0.625, 0.5, 0.375, 0.5])
me_cube_021.materials.append(mat_stone_007)
me_cube_021.use_mirror_vertex_groups = False
me_cube_021.update()
me_cube_025 = bpy.data.meshes.new('Cube.025')
me_cube_025.from_pydata([(1.0, 1.0, 1.0), (1.0, 1.0, -1.0), (1.0, -1.0, 1.0), (1.0, -1.0, -1.0), (-1.0, 1.0, 1.0), (-1.0, 1.0, -1.0), (-1.0, -1.0, 1.0), (-1.0, -1.0, -1.0)], [], [(0, 4, 6, 2), (3, 2, 6, 7), (7, 6, 4, 5), (5, 1, 3, 7), (1, 0, 2, 3), (5, 4, 0, 1)])
_uv = me_cube_025.uv_layers.new(name='UVMap')
_uv.uv.foreach_set('vector', [0.625, 0.5, 0.875, 0.5, 0.875, 0.75, 0.625, 0.75, 0.375, 0.75, 0.625, 0.75, 0.625, 1.0, 0.375, 1.0, 0.375, 0.0, 0.625, 0.0, 0.625, 0.25, 0.375, 0.25, 0.125, 0.5, 0.375, 0.5, 0.375, 0.75, 0.125, 0.75, 0.375, 0.5, 0.625, 0.5, 0.625, 0.75, 0.375, 0.75, 0.375, 0.25, 0.625, 0.25, 0.625, 0.5, 0.375, 0.5])
me_cube_025.materials.append(mat_stone_011)
me_cube_025.use_mirror_vertex_groups = False
me_cube_025.update()
me_cube_026 = bpy.data.meshes.new('Cube.026')
me_cube_026.from_pydata([(1.0, 1.0, 1.0), (1.0, 1.0, -1.0), (1.0, -1.0, 1.0), (1.0, -1.0, -1.0), (-1.0, 1.0, 1.0), (-1.0, 1.0, -1.0), (-1.0, -1.0, 1.0), (-1.0, -1.0, -1.0)], [], [(0, 4, 6, 2), (3, 2, 6, 7), (7, 6, 4, 5), (5, 1, 3, 7), (1, 0, 2, 3), (5, 4, 0, 1)])
_uv = me_cube_026.uv_layers.new(name='UVMap')
_uv.uv.foreach_set('vector', [0.625, 0.5, 0.875, 0.5, 0.875, 0.75, 0.625, 0.75, 0.375, 0.75, 0.625, 0.75, 0.625, 1.0, 0.375, 1.0, 0.375, 0.0, 0.625, 0.0, 0.625, 0.25, 0.375, 0.25, 0.125, 0.5, 0.375, 0.5, 0.375, 0.75, 0.125, 0.75, 0.375, 0.5, 0.625, 0.5, 0.625, 0.75, 0.375, 0.75, 0.375, 0.25, 0.625, 0.25, 0.625, 0.5, 0.375, 0.5])
me_cube_026.materials.append(mat_stone_012)
me_cube_026.use_mirror_vertex_groups = False
me_cube_026.update()
me_cube_027 = bpy.data.meshes.new('Cube.027')
me_cube_027.from_pydata([(1.0, 1.0, 1.0), (1.0, 1.0, -1.0), (1.0, -1.0, 1.0), (1.0, -1.0, -1.0), (-1.0, 1.0, 1.0), (-1.0, 1.0, -1.0), (-1.0, -1.0, 1.0), (-1.0, -1.0, -1.0)], [], [(0, 4, 6, 2), (3, 2, 6, 7), (7, 6, 4, 5), (5, 1, 3, 7), (1, 0, 2, 3), (5, 4, 0, 1)])
_uv = me_cube_027.uv_layers.new(name='UVMap')
_uv.uv.foreach_set('vector', [0.625, 0.5, 0.875, 0.5, 0.875, 0.75, 0.625, 0.75, 0.375, 0.75, 0.625, 0.75, 0.625, 1.0, 0.375, 1.0, 0.375, 0.0, 0.625, 0.0, 0.625, 0.25, 0.375, 0.25, 0.125, 0.5, 0.375, 0.5, 0.375, 0.75, 0.125, 0.75, 0.375, 0.5, 0.625, 0.5, 0.625, 0.75, 0.375, 0.75, 0.375, 0.25, 0.625, 0.25, 0.625, 0.5, 0.375, 0.5])
me_cube_027.materials.append(mat_stone_013)
me_cube_027.use_mirror_vertex_groups = False
me_cube_027.update()
me_cube_028 = bpy.data.meshes.new('Cube.028')
me_cube_028.from_pydata([(1.0, 1.0, 1.0), (1.0, 1.0, -1.0), (1.0, -1.0, 1.0), (1.0, -1.0, -1.0), (-1.0, 1.0, 1.0), (-1.0, 1.0, -1.0), (-1.0, -1.0, 1.0), (-1.0, -1.0, -1.0)], [], [(0, 4, 6, 2), (3, 2, 6, 7), (7, 6, 4, 5), (5, 1, 3, 7), (1, 0, 2, 3), (5, 4, 0, 1)])
_uv = me_cube_028.uv_layers.new(name='UVMap')
_uv.uv.foreach_set('vector', [0.625, 0.5, 0.875, 0.5, 0.875, 0.75, 0.625, 0.75, 0.375, 0.75, 0.625, 0.75, 0.625, 1.0, 0.375, 1.0, 0.375, 0.0, 0.625, 0.0, 0.625, 0.25, 0.375, 0.25, 0.125, 0.5, 0.375, 0.5, 0.375, 0.75, 0.125, 0.75, 0.375, 0.5, 0.625, 0.5, 0.625, 0.75, 0.375, 0.75, 0.375, 0.25, 0.625, 0.25, 0.625, 0.5, 0.375, 0.5])
me_cube_028.materials.append(mat_stone_014)
me_cube_028.use_mirror_vertex_groups = False
me_cube_028.update()
me_cube_029 = bpy.data.meshes.new('Cube.029')
me_cube_029.from_pydata([(1.0, 1.0, 1.0), (1.0, 1.0, -1.0), (1.0, -1.0, 1.0), (1.0, -1.0, -1.0), (-1.0, 1.0, 1.0), (-1.0, 1.0, -1.0), (-1.0, -1.0, 1.0), (-1.0, -1.0, -1.0)], [], [(0, 4, 6, 2), (3, 2, 6, 7), (7, 6, 4, 5), (5, 1, 3, 7), (1, 0, 2, 3), (5, 4, 0, 1)])
_uv = me_cube_029.uv_layers.new(name='UVMap')
_uv.uv.foreach_set('vector', [0.625, 0.5, 0.875, 0.5, 0.875, 0.75, 0.625, 0.75, 0.375, 0.75, 0.625, 0.75, 0.625, 1.0, 0.375, 1.0, 0.375, 0.0, 0.625, 0.0, 0.625, 0.25, 0.375, 0.25, 0.125, 0.5, 0.375, 0.5, 0.375, 0.75, 0.125, 0.75, 0.375, 0.5, 0.625, 0.5, 0.625, 0.75, 0.375, 0.75, 0.375, 0.25, 0.625, 0.25, 0.625, 0.5, 0.375, 0.5])
me_cube_029.materials.append(mat_stone_015)
me_cube_029.use_mirror_vertex_groups = False
me_cube_029.update()
me_cube_030 = bpy.data.meshes.new('Cube.030')
me_cube_030.from_pydata([(1.0, 1.0, 1.0), (1.0, 1.0, -1.0), (1.0, -1.0, 1.0), (1.0, -1.0, -1.0), (-1.0, 1.0, 1.0), (-1.0, 1.0, -1.0), (-1.0, -1.0, 1.0), (-1.0, -1.0, -1.0)], [], [(0, 4, 6, 2), (3, 2, 6, 7), (7, 6, 4, 5), (5, 1, 3, 7), (1, 0, 2, 3), (5, 4, 0, 1)])
_uv = me_cube_030.uv_layers.new(name='UVMap')
_uv.uv.foreach_set('vector', [0.625, 0.5, 0.875, 0.5, 0.875, 0.75, 0.625, 0.75, 0.375, 0.75, 0.625, 0.75, 0.625, 1.0, 0.375, 1.0, 0.375, 0.0, 0.625, 0.0, 0.625, 0.25, 0.375, 0.25, 0.125, 0.5, 0.375, 0.5, 0.375, 0.75, 0.125, 0.75, 0.375, 0.5, 0.625, 0.5, 0.625, 0.75, 0.375, 0.75, 0.375, 0.25, 0.625, 0.25, 0.625, 0.5, 0.375, 0.5])
me_cube_030.materials.append(mat_stone_016)
me_cube_030.use_mirror_vertex_groups = False
me_cube_030.update()
me_cube_031 = bpy.data.meshes.new('Cube.031')
me_cube_031.from_pydata([(1.0, 1.0, 1.0), (1.0, 1.0, -1.0), (1.0, -1.0, 1.0), (1.0, -1.0, -1.0), (-1.0, 1.0, 1.0), (-1.0, 1.0, -1.0), (-1.0, -1.0, 1.0), (-1.0, -1.0, -1.0)], [], [(0, 4, 6, 2), (3, 2, 6, 7), (7, 6, 4, 5), (5, 1, 3, 7), (1, 0, 2, 3), (5, 4, 0, 1)])
_uv = me_cube_031.uv_layers.new(name='UVMap')
_uv.uv.foreach_set('vector', [0.625, 0.5, 0.875, 0.5, 0.875, 0.75, 0.625, 0.75, 0.375, 0.75, 0.625, 0.75, 0.625, 1.0, 0.375, 1.0, 0.375, 0.0, 0.625, 0.0, 0.625, 0.25, 0.375, 0.25, 0.125, 0.5, 0.375, 0.5, 0.375, 0.75, 0.125, 0.75, 0.375, 0.5, 0.625, 0.5, 0.625, 0.75, 0.375, 0.75, 0.375, 0.25, 0.625, 0.25, 0.625, 0.5, 0.375, 0.5])
me_cube_031.materials.append(mat_stone_017)
me_cube_031.use_mirror_vertex_groups = False
me_cube_031.update()
me_cube_032 = bpy.data.meshes.new('Cube.032')
me_cube_032.from_pydata([(1.0, 1.0, 1.0), (1.0, 1.0, -1.0), (1.0, -1.0, 1.0), (1.0, -1.0, -1.0), (-1.0, 1.0, 1.0), (-1.0, 1.0, -1.0), (-1.0, -1.0, 1.0), (-1.0, -1.0, -1.0)], [], [(0, 4, 6, 2), (3, 2, 6, 7), (7, 6, 4, 5), (5, 1, 3, 7), (1, 0, 2, 3), (5, 4, 0, 1)])
_uv = me_cube_032.uv_layers.new(name='UVMap')
_uv.uv.foreach_set('vector', [0.625, 0.5, 0.875, 0.5, 0.875, 0.75, 0.625, 0.75, 0.375, 0.75, 0.625, 0.75, 0.625, 1.0, 0.375, 1.0, 0.375, 0.0, 0.625, 0.0, 0.625, 0.25, 0.375, 0.25, 0.125, 0.5, 0.375, 0.5, 0.375, 0.75, 0.125, 0.75, 0.375, 0.5, 0.625, 0.5, 0.625, 0.75, 0.375, 0.75, 0.375, 0.25, 0.625, 0.25, 0.625, 0.5, 0.375, 0.5])
me_cube_032.materials.append(mat_stone_018)
me_cube_032.use_mirror_vertex_groups = False
me_cube_032.update()
me_cube_033 = bpy.data.meshes.new('Cube.033')
me_cube_033.from_pydata([(1.0, 1.0, 1.0), (1.0, 1.0, -1.0), (1.0, -1.0, 1.0), (1.0, -1.0, -1.0), (-1.0, 1.0, 1.0), (-1.0, 1.0, -1.0), (-1.0, -1.0, 1.0), (-1.0, -1.0, -1.0)], [], [(0, 4, 6, 2), (3, 2, 6, 7), (7, 6, 4, 5), (5, 1, 3, 7), (1, 0, 2, 3), (5, 4, 0, 1)])
_uv = me_cube_033.uv_layers.new(name='UVMap')
_uv.uv.foreach_set('vector', [0.625, 0.5, 0.875, 0.5, 0.875, 0.75, 0.625, 0.75, 0.375, 0.75, 0.625, 0.75, 0.625, 1.0, 0.375, 1.0, 0.375, 0.0, 0.625, 0.0, 0.625, 0.25, 0.375, 0.25, 0.125, 0.5, 0.375, 0.5, 0.375, 0.75, 0.125, 0.75, 0.375, 0.5, 0.625, 0.5, 0.625, 0.75, 0.375, 0.75, 0.375, 0.25, 0.625, 0.25, 0.625, 0.5, 0.375, 0.5])
me_cube_033.materials.append(mat_stone_019)
me_cube_033.use_mirror_vertex_groups = False
me_cube_033.update()
me_cube_034 = bpy.data.meshes.new('Cube.034')
me_cube_034.from_pydata([(1.0, 1.0, 1.0), (1.0, 1.0, -1.0), (1.0, -1.0, 1.0), (1.0, -1.0, -1.0), (-1.0, 1.0, 1.0), (-1.0, 1.0, -1.0), (-1.0, -1.0, 1.0), (-1.0, -1.0, -1.0)], [], [(0, 4, 6, 2), (3, 2, 6, 7), (7, 6, 4, 5), (5, 1, 3, 7), (1, 0, 2, 3), (5, 4, 0, 1)])
_uv = me_cube_034.uv_layers.new(name='UVMap')
_uv.uv.foreach_set('vector', [0.625, 0.5, 0.875, 0.5, 0.875, 0.75, 0.625, 0.75, 0.375, 0.75, 0.625, 0.75, 0.625, 1.0, 0.375, 1.0, 0.375, 0.0, 0.625, 0.0, 0.625, 0.25, 0.375, 0.25, 0.125, 0.5, 0.375, 0.5, 0.375, 0.75, 0.125, 0.75, 0.375, 0.5, 0.625, 0.5, 0.625, 0.75, 0.375, 0.75, 0.375, 0.25, 0.625, 0.25, 0.625, 0.5, 0.375, 0.5])
me_cube_034.materials.append(mat_stone_020)
me_cube_034.use_mirror_vertex_groups = False
me_cube_034.update()
me_cube_035 = bpy.data.meshes.new('Cube.035')
me_cube_035.from_pydata([(1.0, 1.0, 1.0), (1.0, 1.0, -1.0), (1.0, -1.0, 1.0), (1.0, -1.0, -1.0), (-1.0, 1.0, 1.0), (-1.0, 1.0, -1.0), (-1.0, -1.0, 1.0), (-1.0, -1.0, -1.0)], [], [(0, 4, 6, 2), (3, 2, 6, 7), (7, 6, 4, 5), (5, 1, 3, 7), (1, 0, 2, 3), (5, 4, 0, 1)])
_uv = me_cube_035.uv_layers.new(name='UVMap')
_uv.uv.foreach_set('vector', [0.625, 0.5, 0.875, 0.5, 0.875, 0.75, 0.625, 0.75, 0.375, 0.75, 0.625, 0.75, 0.625, 1.0, 0.375, 1.0, 0.375, 0.0, 0.625, 0.0, 0.625, 0.25, 0.375, 0.25, 0.125, 0.5, 0.375, 0.5, 0.375, 0.75, 0.125, 0.75, 0.375, 0.5, 0.625, 0.5, 0.625, 0.75, 0.375, 0.75, 0.375, 0.25, 0.625, 0.25, 0.625, 0.5, 0.375, 0.5])
me_cube_035.materials.append(mat_stone_021)
me_cube_035.use_mirror_vertex_groups = False
me_cube_035.update()
me_cube_037 = bpy.data.meshes.new('Cube.037')
me_cube_037.from_pydata([(1.0, 1.0, 1.0), (1.0, 1.0, -1.0), (1.0, -1.0, 1.0), (1.0, -1.0, -1.0), (-1.0, 1.0, 1.0), (-1.0, 1.0, -1.0), (-1.0, -1.0, 1.0), (-1.0, -1.0, -1.0)], [], [(0, 4, 6, 2), (3, 2, 6, 7), (7, 6, 4, 5), (5, 1, 3, 7), (1, 0, 2, 3), (5, 4, 0, 1)])
_uv = me_cube_037.uv_layers.new(name='UVMap')
_uv.uv.foreach_set('vector', [0.625, 0.5, 0.875, 0.5, 0.875, 0.75, 0.625, 0.75, 0.375, 0.75, 0.625, 0.75, 0.625, 1.0, 0.375, 1.0, 0.375, 0.0, 0.625, 0.0, 0.625, 0.25, 0.375, 0.25, 0.125, 0.5, 0.375, 0.5, 0.375, 0.75, 0.125, 0.75, 0.375, 0.5, 0.625, 0.5, 0.625, 0.75, 0.375, 0.75, 0.375, 0.25, 0.625, 0.25, 0.625, 0.5, 0.375, 0.5])
me_cube_037.materials.append(mat_stone_023)
me_cube_037.use_mirror_vertex_groups = False
me_cube_037.update()
me_cube_038 = bpy.data.meshes.new('Cube.038')
me_cube_038.from_pydata([(1.0, 1.0, 1.0), (1.0, 1.0, -1.0), (1.0, -1.0, 1.0), (1.0, -1.0, -1.0), (-1.0, 1.0, 1.0), (-1.0, 1.0, -1.0), (-1.0, -1.0, 1.0), (-1.0, -1.0, -1.0)], [], [(0, 4, 6, 2), (3, 2, 6, 7), (7, 6, 4, 5), (5, 1, 3, 7), (1, 0, 2, 3), (5, 4, 0, 1)])
_uv = me_cube_038.uv_layers.new(name='UVMap')
_uv.uv.foreach_set('vector', [0.625, 0.5, 0.875, 0.5, 0.875, 0.75, 0.625, 0.75, 0.375, 0.75, 0.625, 0.75, 0.625, 1.0, 0.375, 1.0, 0.375, 0.0, 0.625, 0.0, 0.625, 0.25, 0.375, 0.25, 0.125, 0.5, 0.375, 0.5, 0.375, 0.75, 0.125, 0.75, 0.375, 0.5, 0.625, 0.5, 0.625, 0.75, 0.375, 0.75, 0.375, 0.25, 0.625, 0.25, 0.625, 0.5, 0.375, 0.5])
me_cube_038.materials.append(mat_stone_024)
me_cube_038.use_mirror_vertex_groups = False
me_cube_038.update()
me_cube_039 = bpy.data.meshes.new('Cube.039')
me_cube_039.from_pydata([(1.0, 1.0, 1.0), (1.0, 1.0, -1.0), (1.0, -1.0, 1.0), (1.0, -1.0, -1.0), (-1.0, 1.0, 1.0), (-1.0, 1.0, -1.0), (-1.0, -1.0, 1.0), (-1.0, -1.0, -1.0)], [], [(0, 4, 6, 2), (3, 2, 6, 7), (7, 6, 4, 5), (5, 1, 3, 7), (1, 0, 2, 3), (5, 4, 0, 1)])
_uv = me_cube_039.uv_layers.new(name='UVMap')
_uv.uv.foreach_set('vector', [0.625, 0.5, 0.875, 0.5, 0.875, 0.75, 0.625, 0.75, 0.375, 0.75, 0.625, 0.75, 0.625, 1.0, 0.375, 1.0, 0.375, 0.0, 0.625, 0.0, 0.625, 0.25, 0.375, 0.25, 0.125, 0.5, 0.375, 0.5, 0.375, 0.75, 0.125, 0.75, 0.375, 0.5, 0.625, 0.5, 0.625, 0.75, 0.375, 0.75, 0.375, 0.25, 0.625, 0.25, 0.625, 0.5, 0.375, 0.5])
me_cube_039.materials.append(mat_stone_025)
me_cube_039.use_mirror_vertex_groups = False
me_cube_039.update()
me_cube_040 = bpy.data.meshes.new('Cube.040')
me_cube_040.from_pydata([(1.0, 1.0, 1.0), (1.0, 1.0, -1.0), (1.0, -1.0, 1.0), (1.0, -1.0, -1.0), (-1.0, 1.0, 1.0), (-1.0, 1.0, -1.0), (-1.0, -1.0, 1.0), (-1.0, -1.0, -1.0)], [], [(0, 4, 6, 2), (3, 2, 6, 7), (7, 6, 4, 5), (5, 1, 3, 7), (1, 0, 2, 3), (5, 4, 0, 1)])
_uv = me_cube_040.uv_layers.new(name='UVMap')
_uv.uv.foreach_set('vector', [0.625, 0.5, 0.875, 0.5, 0.875, 0.75, 0.625, 0.75, 0.375, 0.75, 0.625, 0.75, 0.625, 1.0, 0.375, 1.0, 0.375, 0.0, 0.625, 0.0, 0.625, 0.25, 0.375, 0.25, 0.125, 0.5, 0.375, 0.5, 0.375, 0.75, 0.125, 0.75, 0.375, 0.5, 0.625, 0.5, 0.625, 0.75, 0.375, 0.75, 0.375, 0.25, 0.625, 0.25, 0.625, 0.5, 0.375, 0.5])
me_cube_040.materials.append(mat_stone_026)
me_cube_040.use_mirror_vertex_groups = False
me_cube_040.update()
me_cube_041 = bpy.data.meshes.new('Cube.041')
me_cube_041.from_pydata([(1.0, 1.0, 1.0), (1.0, 1.0, -1.0), (1.0, -1.0, 1.0), (1.0, -1.0, -1.0), (-1.0, 1.0, 1.0), (-1.0, 1.0, -1.0), (-1.0, -1.0, 1.0), (-1.0, -1.0, -1.0)], [], [(0, 4, 6, 2), (3, 2, 6, 7), (7, 6, 4, 5), (5, 1, 3, 7), (1, 0, 2, 3), (5, 4, 0, 1)])
_uv = me_cube_041.uv_layers.new(name='UVMap')
_uv.uv.foreach_set('vector', [0.625, 0.5, 0.875, 0.5, 0.875, 0.75, 0.625, 0.75, 0.375, 0.75, 0.625, 0.75, 0.625, 1.0, 0.375, 1.0, 0.375, 0.0, 0.625, 0.0, 0.625, 0.25, 0.375, 0.25, 0.125, 0.5, 0.375, 0.5, 0.375, 0.75, 0.125, 0.75, 0.375, 0.5, 0.625, 0.5, 0.625, 0.75, 0.375, 0.75, 0.375, 0.25, 0.625, 0.25, 0.625, 0.5, 0.375, 0.5])
me_cube_041.materials.append(mat_stone_027)
me_cube_041.use_mirror_vertex_groups = False
me_cube_041.update()
me_cube_042 = bpy.data.meshes.new('Cube.042')
me_cube_042.from_pydata([(1.0, 1.0, 1.0), (1.0, 1.0, -1.0), (1.0, -1.0, 1.0), (1.0, -1.0, -1.0), (-1.0, 1.0, 1.0), (-1.0, 1.0, -1.0), (-1.0, -1.0, 1.0), (-1.0, -1.0, -1.0)], [], [(0, 4, 6, 2), (3, 2, 6, 7), (7, 6, 4, 5), (5, 1, 3, 7), (1, 0, 2, 3), (5, 4, 0, 1)])
_uv = me_cube_042.uv_layers.new(name='UVMap')
_uv.uv.foreach_set('vector', [0.625, 0.5, 0.875, 0.5, 0.875, 0.75, 0.625, 0.75, 0.375, 0.75, 0.625, 0.75, 0.625, 1.0, 0.375, 1.0, 0.375, 0.0, 0.625, 0.0, 0.625, 0.25, 0.375, 0.25, 0.125, 0.5, 0.375, 0.5, 0.375, 0.75, 0.125, 0.75, 0.375, 0.5, 0.625, 0.5, 0.625, 0.75, 0.375, 0.75, 0.375, 0.25, 0.625, 0.25, 0.625, 0.5, 0.375, 0.5])
me_cube_042.materials.append(mat_stone_028)
me_cube_042.use_mirror_vertex_groups = False
me_cube_042.update()
me_cube_043 = bpy.data.meshes.new('Cube.043')
me_cube_043.from_pydata([(1.0, 1.0, 1.0), (1.0, 1.0, -1.0), (1.0, -1.0, 1.0), (1.0, -1.0, -1.0), (-1.0, 1.0, 1.0), (-1.0, 1.0, -1.0), (-1.0, -1.0, 1.0), (-1.0, -1.0, -1.0)], [], [(0, 4, 6, 2), (3, 2, 6, 7), (7, 6, 4, 5), (5, 1, 3, 7), (1, 0, 2, 3), (5, 4, 0, 1)])
_uv = me_cube_043.uv_layers.new(name='UVMap')
_uv.uv.foreach_set('vector', [0.625, 0.5, 0.875, 0.5, 0.875, 0.75, 0.625, 0.75, 0.375, 0.75, 0.625, 0.75, 0.625, 1.0, 0.375, 1.0, 0.375, 0.0, 0.625, 0.0, 0.625, 0.25, 0.375, 0.25, 0.125, 0.5, 0.375, 0.5, 0.375, 0.75, 0.125, 0.75, 0.375, 0.5, 0.625, 0.5, 0.625, 0.75, 0.375, 0.75, 0.375, 0.25, 0.625, 0.25, 0.625, 0.5, 0.375, 0.5])
me_cube_043.materials.append(mat_stone_029)
me_cube_043.use_mirror_vertex_groups = False
me_cube_043.update()
me_cube_044 = bpy.data.meshes.new('Cube.044')
me_cube_044.from_pydata([(1.0, 1.0, 1.0), (1.0, 1.0, -1.0), (1.0, -1.0, 1.0), (1.0, -1.0, -1.0), (-1.0, 1.0, 1.0), (-1.0, 1.0, -1.0), (-1.0, -1.0, 1.0), (-1.0, -1.0, -1.0)], [], [(0, 4, 6, 2), (3, 2, 6, 7), (7, 6, 4, 5), (5, 1, 3, 7), (1, 0, 2, 3), (5, 4, 0, 1)])
_uv = me_cube_044.uv_layers.new(name='UVMap')
_uv.uv.foreach_set('vector', [0.625, 0.5, 0.875, 0.5, 0.875, 0.75, 0.625, 0.75, 0.375, 0.75, 0.625, 0.75, 0.625, 1.0, 0.375, 1.0, 0.375, 0.0, 0.625, 0.0, 0.625, 0.25, 0.375, 0.25, 0.125, 0.5, 0.375, 0.5, 0.375, 0.75, 0.125, 0.75, 0.375, 0.5, 0.625, 0.5, 0.625, 0.75, 0.375, 0.75, 0.375, 0.25, 0.625, 0.25, 0.625, 0.5, 0.375, 0.5])
me_cube_044.materials.append(mat_stone_030)
me_cube_044.use_mirror_vertex_groups = False
me_cube_044.update()
me_cube_045 = bpy.data.meshes.new('Cube.045')
me_cube_045.from_pydata([(1.0, 1.0, 1.0), (1.0, 1.0, -1.0), (1.0, -1.0, 1.0), (1.0, -1.0, -1.0), (-1.0, 1.0, 1.0), (-1.0, 1.0, -1.0), (-1.0, -1.0, 1.0), (-1.0, -1.0, -1.0)], [], [(0, 4, 6, 2), (3, 2, 6, 7), (7, 6, 4, 5), (5, 1, 3, 7), (1, 0, 2, 3), (5, 4, 0, 1)])
_uv = me_cube_045.uv_layers.new(name='UVMap')
_uv.uv.foreach_set('vector', [0.625, 0.5, 0.875, 0.5, 0.875, 0.75, 0.625, 0.75, 0.375, 0.75, 0.625, 0.75, 0.625, 1.0, 0.375, 1.0, 0.375, 0.0, 0.625, 0.0, 0.625, 0.25, 0.375, 0.25, 0.125, 0.5, 0.375, 0.5, 0.375, 0.75, 0.125, 0.75, 0.375, 0.5, 0.625, 0.5, 0.625, 0.75, 0.375, 0.75, 0.375, 0.25, 0.625, 0.25, 0.625, 0.5, 0.375, 0.5])
me_cube_045.materials.append(mat_stone_031)
me_cube_045.use_mirror_vertex_groups = False
me_cube_045.update()
me_cube_046 = bpy.data.meshes.new('Cube.046')
me_cube_046.from_pydata([(1.0, 1.0, 1.0), (1.0, 1.0, -1.0), (1.0, -1.0, 1.0), (1.0, -1.0, -1.0), (-1.0, 1.0, 1.0), (-1.0, 1.0, -1.0), (-1.0, -1.0, 1.0), (-1.0, -1.0, -1.0)], [], [(0, 4, 6, 2), (3, 2, 6, 7), (7, 6, 4, 5), (5, 1, 3, 7), (1, 0, 2, 3), (5, 4, 0, 1)])
_uv = me_cube_046.uv_layers.new(name='UVMap')
_uv.uv.foreach_set('vector', [0.625, 0.5, 0.875, 0.5, 0.875, 0.75, 0.625, 0.75, 0.375, 0.75, 0.625, 0.75, 0.625, 1.0, 0.375, 1.0, 0.375, 0.0, 0.625, 0.0, 0.625, 0.25, 0.375, 0.25, 0.125, 0.5, 0.375, 0.5, 0.375, 0.75, 0.125, 0.75, 0.375, 0.5, 0.625, 0.5, 0.625, 0.75, 0.375, 0.75, 0.375, 0.25, 0.625, 0.25, 0.625, 0.5, 0.375, 0.5])
me_cube_046.materials.append(mat_stone_032)
me_cube_046.use_mirror_vertex_groups = False
me_cube_046.update()
me_cube_047 = bpy.data.meshes.new('Cube.047')
me_cube_047.from_pydata([(1.0, 1.0, 1.0), (1.0, 1.0, -1.0), (1.0, -1.0, 1.0), (1.0, -1.0, -1.0), (-1.0, 1.0, 1.0), (-1.0, 1.0, -1.0), (-1.0, -1.0, 1.0), (-1.0, -1.0, -1.0)], [], [(0, 4, 6, 2), (3, 2, 6, 7), (7, 6, 4, 5), (5, 1, 3, 7), (1, 0, 2, 3), (5, 4, 0, 1)])
_uv = me_cube_047.uv_layers.new(name='UVMap')
_uv.uv.foreach_set('vector', [0.625, 0.5, 0.875, 0.5, 0.875, 0.75, 0.625, 0.75, 0.375, 0.75, 0.625, 0.75, 0.625, 1.0, 0.375, 1.0, 0.375, 0.0, 0.625, 0.0, 0.625, 0.25, 0.375, 0.25, 0.125, 0.5, 0.375, 0.5, 0.375, 0.75, 0.125, 0.75, 0.375, 0.5, 0.625, 0.5, 0.625, 0.75, 0.375, 0.75, 0.375, 0.25, 0.625, 0.25, 0.625, 0.5, 0.375, 0.5])
me_cube_047.materials.append(mat_stone_033)
me_cube_047.use_mirror_vertex_groups = False
me_cube_047.update()
me_cube_048 = bpy.data.meshes.new('Cube.048')
me_cube_048.from_pydata([(1.0, 1.0, 1.0), (1.0, 1.0, -1.0), (1.0, -1.0, 1.0), (1.0, -1.0, -1.0), (-1.0, 1.0, 1.0), (-1.0, 1.0, -1.0), (-1.0, -1.0, 1.0), (-1.0, -1.0, -1.0)], [], [(0, 4, 6, 2), (3, 2, 6, 7), (7, 6, 4, 5), (5, 1, 3, 7), (1, 0, 2, 3), (5, 4, 0, 1)])
_uv = me_cube_048.uv_layers.new(name='UVMap')
_uv.uv.foreach_set('vector', [0.625, 0.5, 0.875, 0.5, 0.875, 0.75, 0.625, 0.75, 0.375, 0.75, 0.625, 0.75, 0.625, 1.0, 0.375, 1.0, 0.375, 0.0, 0.625, 0.0, 0.625, 0.25, 0.375, 0.25, 0.125, 0.5, 0.375, 0.5, 0.375, 0.75, 0.125, 0.75, 0.375, 0.5, 0.625, 0.5, 0.625, 0.75, 0.375, 0.75, 0.375, 0.25, 0.625, 0.25, 0.625, 0.5, 0.375, 0.5])
me_cube_048.materials.append(mat_stone_034)
me_cube_048.use_mirror_vertex_groups = False
me_cube_048.update()
me_cube_049 = bpy.data.meshes.new('Cube.049')
me_cube_049.from_pydata([(1.0, 1.0, 1.0), (1.0, 1.0, -1.0), (1.0, -1.0, 1.0), (1.0, -1.0, -1.0), (-1.0, 1.0, 1.0), (-1.0, 1.0, -1.0), (-1.0, -1.0, 1.0), (-1.0, -1.0, -1.0)], [], [(0, 4, 6, 2), (3, 2, 6, 7), (7, 6, 4, 5), (5, 1, 3, 7), (1, 0, 2, 3), (5, 4, 0, 1)])
_uv = me_cube_049.uv_layers.new(name='UVMap')
_uv.uv.foreach_set('vector', [0.625, 0.5, 0.875, 0.5, 0.875, 0.75, 0.625, 0.75, 0.375, 0.75, 0.625, 0.75, 0.625, 1.0, 0.375, 1.0, 0.375, 0.0, 0.625, 0.0, 0.625, 0.25, 0.375, 0.25, 0.125, 0.5, 0.375, 0.5, 0.375, 0.75, 0.125, 0.75, 0.375, 0.5, 0.625, 0.5, 0.625, 0.75, 0.375, 0.75, 0.375, 0.25, 0.625, 0.25, 0.625, 0.5, 0.375, 0.5])
me_cube_049.materials.append(mat_stone_035)
me_cube_049.use_mirror_vertex_groups = False
me_cube_049.update()
me_cube_052 = bpy.data.meshes.new('Cube.052')
me_cube_052.from_pydata([(1.0, 1.0, 1.0), (1.0, 1.0, -1.0), (1.0, -1.0, 1.0), (1.0, -1.0, -1.0), (-1.0, 1.0, 1.0), (-1.0, 1.0, -1.0), (-1.0, -1.0, 1.0), (-1.0, -1.0, -1.0), (1.345, 1.345, -8.365), (1.345, 1.345, -10.36), (1.345, -1.345, -8.365), (1.345, -1.345, -10.36), (-1.345, 1.345, -8.365), (-1.345, 1.345, -10.36), (-1.345, -1.345, -8.365), (-1.345, -1.345, -10.36), (1.11, 1.11, -3.682), (1.11, 1.11, -5.682), (1.11, -1.11, -3.682), (1.11, -1.11, -5.682), (-1.11, 1.11, -3.682), (-1.11, 1.11, -5.682), (-1.11, -1.11, -3.682), (-1.11, -1.11, -5.682)], [], [(0, 4, 6, 2), (3, 2, 6, 7), (7, 6, 4, 5), (5, 1, 3, 7), (1, 0, 2, 3), (5, 4, 0, 1), (8, 12, 14, 10), (11, 10, 14, 15), (15, 14, 12, 13), (13, 9, 11, 15), (9, 8, 10, 11), (13, 12, 8, 9), (16, 20, 22, 18), (19, 18, 22, 23), (23, 22, 20, 21), (21, 17, 19, 23), (17, 16, 18, 19), (21, 20, 16, 17)])
me_cube_052.polygons.foreach_set('material_index', [0, 0, 0, 0, 0, 0, 1, 1, 1, 1, 1, 1, 2, 2, 2, 2, 2, 2])
_uv = me_cube_052.uv_layers.new(name='UVMap')
_uv.uv.foreach_set('vector', [0.625, 0.5, 0.875, 0.5, 0.875, 0.75, 0.625, 0.75, 0.375, 0.75, 0.625, 0.75, 0.625, 1.0, 0.375, 1.0, 0.375, 0.0, 0.625, 0.0, 0.625, 0.25, 0.375, 0.25, 0.125, 0.5, 0.375, 0.5, 0.375, 0.75, 0.125, 0.75, 0.375, 0.5, 0.625, 0.5, 0.625, 0.75, 0.375, 0.75, 0.375, 0.25, 0.625, 0.25, 0.625, 0.5, 0.375, 0.5, 0.625, 0.5, 0.875, 0.5, 0.875, 0.75, 0.625, 0.75, 0.375, 0.75, 0.625, 0.75, 0.625, 1.0, 0.375, 1.0, 0.375, 0.0, 0.625, 0.0, 0.625, 0.25, 0.375, 0.25, 0.125, 0.5, 0.375, 0.5, 0.375, 0.75, 0.125, 0.75, 0.375, 0.5, 0.625, 0.5, 0.625, 0.75, 0.375, 0.75, 0.375, 0.25, 0.625, 0.25, 0.625, 0.5, 0.375, 0.5, 0.625, 0.5, 0.875, 0.5, 0.875, 0.75, 0.625, 0.75, 0.375, 0.75, 0.625, 0.75, 0.625, 1.0, 0.375, 1.0, 0.375, 0.0, 0.625, 0.0, 0.625, 0.25, 0.375, 0.25, 0.125, 0.5, 0.375, 0.5, 0.375, 0.75, 0.125, 0.75, 0.375, 0.5, 0.625, 0.5, 0.625, 0.75, 0.375, 0.75, 0.375, 0.25, 0.625, 0.25, 0.625, 0.5, 0.375, 0.5])
me_cube_052.materials.append(mat_wood_2_003)
me_cube_052.materials.append(mat_wood_2_001)
me_cube_052.materials.append(mat_wood_2_002)
me_cube_052.use_mirror_vertex_groups = False
me_cube_052.update()

# ---- objects
ob_cube = bpy.data.objects.new('Cube', me_cube)
ob_light = bpy.data.objects.new('Light', light_light)
ob_camera = bpy.data.objects.new('Camera', cam_camera)
ob_cube_001 = bpy.data.objects.new('Cube.001', me_cube_001)
ob_cube_002 = bpy.data.objects.new('Cube.002', me_cube_002)
ob_cube_003 = bpy.data.objects.new('Cube.003', me_cube_003)
ob_cube_004 = bpy.data.objects.new('Cube.004', me_cube_004)
ob_cube_007 = bpy.data.objects.new('Cube.007', me_cube_007)
ob_cube_008 = bpy.data.objects.new('Cube.008', me_cube_008)
ob_cube_009 = bpy.data.objects.new('Cube.009', me_cube_009)
ob_cube_010 = bpy.data.objects.new('Cube.010', me_cube_010)
ob_cube_011 = bpy.data.objects.new('Cube.011', me_cube_012)
ob_cube_012 = bpy.data.objects.new('Cube.012', me_cube_013)
ob_cube_013 = bpy.data.objects.new('Cube.013', me_cube_014)
ob_cube_014 = bpy.data.objects.new('Cube.014', me_cube_015)
ob_cube_016 = bpy.data.objects.new('Cube.016', me_cube_017)
ob_cube_017 = bpy.data.objects.new('Cube.017', me_cube_018)
ob_cube_018 = bpy.data.objects.new('Cube.018', me_cube_019)
ob_cube_019 = bpy.data.objects.new('Cube.019', me_cube_020)
ob_cube_020 = bpy.data.objects.new('Cube.020', me_cube_021)
ob_cube_021 = bpy.data.objects.new('Cube.021', me_cube_025)
ob_cube_023 = bpy.data.objects.new('Cube.023', me_cube_026)
ob_cube_024 = bpy.data.objects.new('Cube.024', me_cube_027)
ob_cube_025 = bpy.data.objects.new('Cube.025', me_cube_028)
ob_cube_026 = bpy.data.objects.new('Cube.026', me_cube_029)
ob_cube_027 = bpy.data.objects.new('Cube.027', me_cube_030)
ob_cube_028 = bpy.data.objects.new('Cube.028', me_cube_031)
ob_cube_029 = bpy.data.objects.new('Cube.029', me_cube_032)
ob_cube_030 = bpy.data.objects.new('Cube.030', me_cube_033)
ob_cube_031 = bpy.data.objects.new('Cube.031', me_cube_034)
ob_cube_032 = bpy.data.objects.new('Cube.032', me_cube_035)
ob_cube_034 = bpy.data.objects.new('Cube.034', me_cube_037)
ob_cube_033 = bpy.data.objects.new('Cube.033', me_cube_038)
ob_cube_035 = bpy.data.objects.new('Cube.035', me_cube_039)
ob_cube_036 = bpy.data.objects.new('Cube.036', me_cube_040)
ob_cube_037 = bpy.data.objects.new('Cube.037', me_cube_041)
ob_cube_038 = bpy.data.objects.new('Cube.038', me_cube_042)
ob_cube_039 = bpy.data.objects.new('Cube.039', me_cube_043)
ob_cube_040 = bpy.data.objects.new('Cube.040', me_cube_044)
ob_cube_041 = bpy.data.objects.new('Cube.041', me_cube_045)
ob_cube_042 = bpy.data.objects.new('Cube.042', me_cube_046)
ob_cube_043 = bpy.data.objects.new('Cube.043', me_cube_047)
ob_cube_044 = bpy.data.objects.new('Cube.044', me_cube_048)
ob_cube_045 = bpy.data.objects.new('Cube.045', me_cube_049)
ob_cube_006 = bpy.data.objects.new('Cube.006', me_cube_052)

# ---- transforms, parenting, visibility, modifiers, constraints
ob_cube.location = (0.0, 0.0, 0.9008)
ob_cube.scale = (1.0, 1.0, 0.9)
ob_cube.lock_rotations_4d = False
ob_cube.empty_display_type = 'ARROWS'
ob_cube.lineart.crease_threshold = 0.0
ob_light.location = (4.076, 1.005, 5.904)
ob_light.rotation_euler = (0.6503, 0.05522, 1.866)
ob_light.lock_rotations_4d = False
ob_light.empty_display_type = 'ARROWS'
ob_light.color = (0.0, 0.0, 0.0, 0.0)
ob_light.lineart.crease_threshold = 0.0
ob_camera.location = (7.359, -6.926, 4.958)
ob_camera.rotation_euler = (1.109, 0.0, 0.8149)
ob_camera.lock_rotations_4d = False
ob_camera.empty_display_type = 'ARROWS'
ob_camera.color = (0.0, 0.0, 0.0, 0.0)
ob_camera.display_type = 'WIRE'
ob_camera.lineart.crease_threshold = 0.0
ob_cube_001.location = (-0.8, -0.8, 2.567)
ob_cube_001.scale = (0.0978, 0.0978, 0.7724)
ob_cube_001.lock_rotations_4d = False
ob_cube_001.empty_display_type = 'ARROWS'
ob_cube_001.lineart.crease_threshold = 0.0
ob_cube_002.location = (0.8, -0.8, 2.567)
ob_cube_002.scale = (0.0978, 0.0978, 0.7724)
ob_cube_002.lock_rotations_4d = False
ob_cube_002.empty_display_type = 'ARROWS'
ob_cube_002.lineart.crease_threshold = 0.0
ob_cube_003.location = (0.8, 0.8, 2.567)
ob_cube_003.scale = (0.0978, 0.0978, 0.7724)
ob_cube_003.lock_rotations_4d = False
ob_cube_003.empty_display_type = 'ARROWS'
ob_cube_003.lineart.crease_threshold = 0.0
ob_cube_004.location = (-0.8, 0.8, 2.567)
ob_cube_004.scale = (0.0978, 0.0978, 0.7724)
ob_cube_004.lock_rotations_4d = False
ob_cube_004.empty_display_type = 'ARROWS'
ob_cube_004.lineart.crease_threshold = 0.0
ob_cube_007.location = (0.0, 0.8027, 2.902)
ob_cube_007.scale = (1.1, 0.04471, 0.04445)
ob_cube_007.lock_rotations_4d = False
ob_cube_007.empty_display_type = 'ARROWS'
ob_cube_007.lineart.crease_threshold = 0.0
ob_cube_008.location = (0.0, -0.8027, 2.902)
ob_cube_008.scale = (1.1, 0.0475, 0.04723)
ob_cube_008.lock_rotations_4d = False
ob_cube_008.empty_display_type = 'ARROWS'
ob_cube_008.lineart.crease_threshold = 0.0
ob_cube_009.location = (0.0, -0.002705, 2.902)
ob_cube_009.rotation_euler = (0.0, -0.0, 1.571)
ob_cube_009.scale = (1.056, 0.04586, 0.0456)
ob_cube_009.lock_rotations_4d = False
ob_cube_009.empty_display_type = 'ARROWS'
ob_cube_009.lineart.crease_threshold = 0.0
ob_cube_010.location = (0.0, 0.0, 3.732)
ob_cube_010.scale = (0.9801, 0.9801, 0.08873)
ob_cube_010.lock_rotations_4d = False
ob_cube_010.empty_display_type = 'ARROWS'
ob_cube_010.lineart.crease_threshold = 0.0
ob_cube_011.location = (0.0, -0.002705, 2.902)
ob_cube_011.rotation_euler = (0.0, -0.0, 1.571)
ob_cube_011.scale = (0.2011, 0.1046, 0.104)
ob_cube_011.lock_rotations_4d = False
ob_cube_011.empty_display_type = 'ARROWS'
ob_cube_011.lineart.crease_threshold = 0.0
ob_cube_012.location = (0.07908, -0.1683, 2.107)
ob_cube_012.rotation_euler = (0.0, -0.0, 1.571)
ob_cube_012.scale = (0.03277, 0.03247, 0.7521)
ob_cube_012.lock_rotations_4d = False
ob_cube_012.empty_display_type = 'ARROWS'
ob_cube_012.lineart.crease_threshold = 0.0
ob_cube_013.location = (0.9174, -0.4999, 1.189)
ob_cube_013.scale = (0.1427, 0.2596, 0.1258)
ob_cube_013.lock_rotations_4d = False
ob_cube_013.empty_display_type = 'ARROWS'
ob_cube_013.lineart.crease_threshold = 0.0
ob_cube_014.location = (0.9174, -0.7885, 0.9008)
ob_cube_014.scale = (0.1427, 0.2596, 0.1258)
ob_cube_014.lock_rotations_4d = False
ob_cube_014.empty_display_type = 'ARROWS'
ob_cube_014.lineart.crease_threshold = 0.0
ob_cube_016.location = (0.9174, -0.4396, 0.6121)
ob_cube_016.scale = (0.1427, 0.2724, 0.1258)
ob_cube_016.lock_rotations_4d = False
ob_cube_016.empty_display_type = 'ARROWS'
ob_cube_016.lineart.crease_threshold = 0.0
ob_cube_017.location = (0.7869, -0.9047, 0.6121)
ob_cube_017.scale = (0.2844, 0.144, 0.1258)
ob_cube_017.lock_rotations_4d = False
ob_cube_017.empty_display_type = 'ARROWS'
ob_cube_017.lineart.crease_threshold = 0.0
ob_cube_018.location = (0.9174, -0.7885, 0.3235)
ob_cube_018.scale = (0.1427, 0.2596, 0.1258)
ob_cube_018.lock_rotations_4d = False
ob_cube_018.empty_display_type = 'ARROWS'
ob_cube_018.lineart.crease_threshold = 0.0
ob_cube_019.location = (0.0, 0.0, 0.07411)
ob_cube_019.scale = (1.093, 1.093, -0.08778)
ob_cube_019.lock_rotations_4d = False
ob_cube_019.empty_display_type = 'ARROWS'
ob_cube_019.lineart.crease_threshold = 0.0
ob_cube_020.location = (0.9174, -0.1527, 0.3235)
ob_cube_020.scale = (0.1427, 0.3108, 0.1258)
ob_cube_020.lock_rotations_4d = False
ob_cube_020.empty_display_type = 'ARROWS'
ob_cube_020.lineart.crease_threshold = 0.0
ob_cube_021.location = (0.0, 0.0, 1.742)
ob_cube_021.scale = (1.073, 1.073, -0.06141)
ob_cube_021.lock_rotations_4d = False
ob_cube_021.empty_display_type = 'ARROWS'
ob_cube_021.lineart.crease_threshold = 0.0
ob_cube_023.location = (0.1421, -0.9047, 0.6121)
ob_cube_023.scale = (0.2844, 0.144, 0.1258)
ob_cube_023.lock_rotations_4d = False
ob_cube_023.empty_display_type = 'ARROWS'
ob_cube_023.lineart.crease_threshold = 0.0
ob_cube_024.location = (0.4057, -0.9047, 0.3178)
ob_cube_024.scale = (0.2844, 0.144, 0.1258)
ob_cube_024.lock_rotations_4d = False
ob_cube_024.empty_display_type = 'ARROWS'
ob_cube_024.lineart.crease_threshold = 0.0
ob_cube_025.location = (-0.7605, -0.9047, 0.3178)
ob_cube_025.scale = (0.2844, 0.144, 0.1258)
ob_cube_025.lock_rotations_4d = False
ob_cube_025.empty_display_type = 'ARROWS'
ob_cube_025.lineart.crease_threshold = 0.0
ob_cube_026.location = (-0.7605, -0.9047, 0.9057)
ob_cube_026.scale = (0.2844, 0.144, 0.1258)
ob_cube_026.lock_rotations_4d = False
ob_cube_026.empty_display_type = 'ARROWS'
ob_cube_026.lineart.crease_threshold = 0.0
ob_cube_027.location = (-0.8949, -0.7885, 0.619)
ob_cube_027.scale = (0.1427, 0.2596, 0.1258)
ob_cube_027.lock_rotations_4d = False
ob_cube_027.empty_display_type = 'ARROWS'
ob_cube_027.lineart.crease_threshold = 0.0
ob_cube_028.location = (0.2263, 0.8945, 0.3235)
ob_cube_028.rotation_euler = (0.0, -0.0, 1.571)
ob_cube_028.scale = (0.1427, 0.2596, 0.1258)
ob_cube_028.lock_rotations_4d = False
ob_cube_028.empty_display_type = 'ARROWS'
ob_cube_028.lineart.crease_threshold = 0.0
ob_cube_029.location = (0.7897, 0.8945, 0.3235)
ob_cube_029.rotation_euler = (0.0, -0.0, 1.571)
ob_cube_029.scale = (0.1427, 0.2596, 0.1258)
ob_cube_029.lock_rotations_4d = False
ob_cube_029.empty_display_type = 'ARROWS'
ob_cube_029.lineart.crease_threshold = 0.0
ob_cube_030.location = (0.9059, 0.7641, 0.6121)
ob_cube_030.rotation_euler = (0.0, -0.0, 1.571)
ob_cube_030.scale = (0.2844, 0.144, 0.1258)
ob_cube_030.lock_rotations_4d = False
ob_cube_030.empty_display_type = 'ARROWS'
ob_cube_030.lineart.crease_threshold = 0.0
ob_cube_031.location = (0.4651, 0.8945, 0.6121)
ob_cube_031.rotation_euler = (0.0, -0.0, 1.571)
ob_cube_031.scale = (0.1427, 0.2596, 0.1258)
ob_cube_031.lock_rotations_4d = False
ob_cube_031.empty_display_type = 'ARROWS'
ob_cube_031.lineart.crease_threshold = 0.0
ob_cube_032.location = (0.2326, 0.8945, 0.8966)
ob_cube_032.rotation_euler = (0.0, -0.0, 1.571)
ob_cube_032.scale = (0.1427, 0.2596, 0.1258)
ob_cube_032.lock_rotations_4d = False
ob_cube_032.empty_display_type = 'ARROWS'
ob_cube_032.lineart.crease_threshold = 0.0
ob_cube_034.location = (0.5012, 0.8945, 1.189)
ob_cube_034.rotation_euler = (0.0, -0.0, 1.571)
ob_cube_034.scale = (0.1427, 0.2596, 0.1258)
ob_cube_034.lock_rotations_4d = False
ob_cube_034.empty_display_type = 'ARROWS'
ob_cube_034.lineart.crease_threshold = 0.0
ob_cube_033.location = (-0.8962, 0.7641, 0.6121)
ob_cube_033.rotation_euler = (0.0, -0.0, 1.571)
ob_cube_033.scale = (0.2844, 0.144, 0.1258)
ob_cube_033.lock_rotations_4d = False
ob_cube_033.empty_display_type = 'ARROWS'
ob_cube_033.lineart.crease_threshold = 0.0
ob_cube_035.location = (-0.4609, 0.8945, 0.6121)
ob_cube_035.rotation_euler = (0.0, -0.0, 1.571)
ob_cube_035.scale = (0.1427, 0.2596, 0.1258)
ob_cube_035.lock_rotations_4d = False
ob_cube_035.empty_display_type = 'ARROWS'
ob_cube_035.lineart.crease_threshold = 0.0
ob_cube_036.location = (0.002942, 0.7641, 0.6121)
ob_cube_036.rotation_euler = (0.0, -0.0, 1.571)
ob_cube_036.scale = (0.2844, 0.17, 0.1258)
ob_cube_036.lock_rotations_4d = False
ob_cube_036.empty_display_type = 'ARROWS'
ob_cube_036.lineart.crease_threshold = 0.0
ob_cube_037.location = (-0.784, 0.8945, 1.459)
ob_cube_037.rotation_euler = (0.0, -0.0, 1.571)
ob_cube_037.scale = (0.1427, 0.2596, 0.1852)
ob_cube_037.lock_rotations_4d = False
ob_cube_037.empty_display_type = 'ARROWS'
ob_cube_037.lineart.crease_threshold = 0.0
ob_cube_038.location = (-0.5406, 0.8945, 1.116)
ob_cube_038.rotation_euler = (0.0, -0.0, 1.571)
ob_cube_038.scale = (0.1427, 0.2596, 0.1258)
ob_cube_038.lock_rotations_4d = False
ob_cube_038.empty_display_type = 'ARROWS'
ob_cube_038.lineart.crease_threshold = 0.0
ob_cube_039.location = (-0.8949, -0.4607, 0.9031)
ob_cube_039.scale = (0.1427, 0.2596, 0.1258)
ob_cube_039.lock_rotations_4d = False
ob_cube_039.empty_display_type = 'ARROWS'
ob_cube_039.lineart.crease_threshold = 0.0
ob_cube_040.location = (-0.8949, -0.4607, 0.317)
ob_cube_040.scale = (0.1427, 0.2596, 0.1258)
ob_cube_040.lock_rotations_4d = False
ob_cube_040.empty_display_type = 'ARROWS'
ob_cube_040.lineart.crease_threshold = 0.0
ob_cube_041.location = (-0.8949, -0.7839, 1.188)
ob_cube_041.scale = (0.1427, 0.2596, 0.1258)
ob_cube_041.lock_rotations_4d = False
ob_cube_041.empty_display_type = 'ARROWS'
ob_cube_041.lineart.crease_threshold = 0.0
ob_cube_042.location = (-0.8949, 0.4462, 1.511)
ob_cube_042.scale = (0.1427, 0.2596, 0.1258)
ob_cube_042.lock_rotations_4d = False
ob_cube_042.empty_display_type = 'ARROWS'
ob_cube_042.lineart.crease_threshold = 0.0
ob_cube_043.location = (-0.7605, 0.9045, 0.3178)
ob_cube_043.scale = (0.2844, 0.144, 0.1258)
ob_cube_043.lock_rotations_4d = False
ob_cube_043.empty_display_type = 'ARROWS'
ob_cube_043.lineart.crease_threshold = 0.0
ob_cube_044.location = (0.9059, 0.7641, 1.493)
ob_cube_044.rotation_euler = (0.0, -0.0, 1.571)
ob_cube_044.scale = (0.2844, 0.144, 0.1258)
ob_cube_044.lock_rotations_4d = False
ob_cube_044.empty_display_type = 'ARROWS'
ob_cube_044.lineart.crease_threshold = 0.0
ob_cube_045.location = (0.1421, -0.9047, 1.512)
ob_cube_045.scale = (0.2844, 0.144, 0.1258)
ob_cube_045.lock_rotations_4d = False
ob_cube_045.empty_display_type = 'ARROWS'
ob_cube_045.lineart.crease_threshold = 0.0
ob_cube_006.location = (0.0, 0.0, 3.688)
ob_cube_006.scale = (1.008, 1.008, 0.03733)
ob_cube_006.lock_rotations_4d = False
ob_cube_006.empty_display_type = 'ARROWS'
ob_cube_006.lineart.crease_threshold = 0.0

# ---- collection membership
col_collection.objects.link(ob_cube)
col_collection.objects.link(ob_light)
col_collection.objects.link(ob_camera)
col_collection.objects.link(ob_cube_001)
col_collection.objects.link(ob_cube_002)
col_collection.objects.link(ob_cube_003)
col_collection.objects.link(ob_cube_004)
col_collection.objects.link(ob_cube_007)
col_collection.objects.link(ob_cube_008)
col_collection.objects.link(ob_cube_009)
col_collection.objects.link(ob_cube_010)
col_collection.objects.link(ob_cube_011)
col_collection.objects.link(ob_cube_012)
col_collection.objects.link(ob_cube_013)
col_collection.objects.link(ob_cube_014)
col_collection.objects.link(ob_cube_016)
col_collection.objects.link(ob_cube_017)
col_collection.objects.link(ob_cube_018)
col_collection.objects.link(ob_cube_019)
col_collection.objects.link(ob_cube_020)
col_collection.objects.link(ob_cube_021)
col_collection.objects.link(ob_cube_023)
col_collection.objects.link(ob_cube_024)
col_collection.objects.link(ob_cube_025)
col_collection.objects.link(ob_cube_026)
col_collection.objects.link(ob_cube_027)
col_collection.objects.link(ob_cube_028)
col_collection.objects.link(ob_cube_029)
col_collection.objects.link(ob_cube_030)
col_collection.objects.link(ob_cube_031)
col_collection.objects.link(ob_cube_032)
col_collection.objects.link(ob_cube_034)
col_collection.objects.link(ob_cube_033)
col_collection.objects.link(ob_cube_035)
col_collection.objects.link(ob_cube_036)
col_collection.objects.link(ob_cube_037)
col_collection.objects.link(ob_cube_038)
col_collection.objects.link(ob_cube_039)
col_collection.objects.link(ob_cube_040)
col_collection.objects.link(ob_cube_041)
col_collection.objects.link(ob_cube_042)
col_collection.objects.link(ob_cube_043)
col_collection.objects.link(ob_cube_044)
col_collection.objects.link(ob_cube_045)
col_collection.objects.link(ob_cube_006)

# ---- scene / render settings (as saved in the file)
scene.camera = ob_camera
scene.frame_start = 1; scene.frame_end = 250; scene.frame_set(1)
scene.render.engine = 'BLENDER_EEVEE_NEXT'
scene.cycles.sampling_pattern = 'TABULATED_SOBOL'
scene.eevee.use_gtao = True
scene.eevee.light_threshold = 0.103
scene.view_settings.view_transform = 'Filmic'
bpy.context.view_layer.update()

